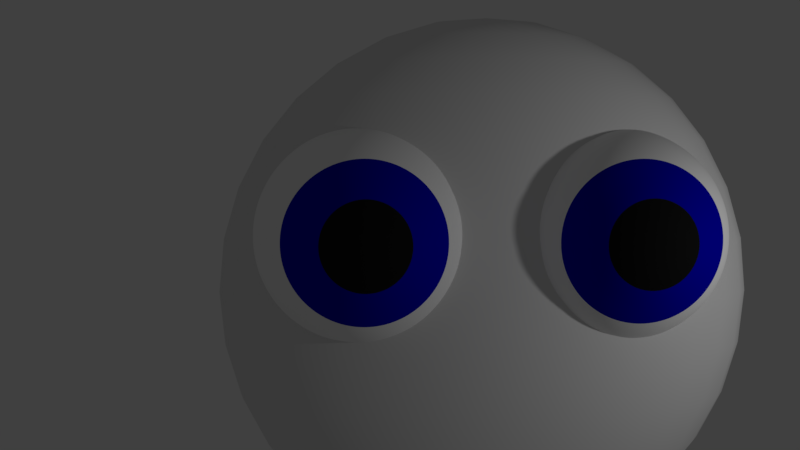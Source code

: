 # Source: eye.blend  (saved by Blender 2.79.0; exported with 4.5.12 LTS)
import bpy
from mathutils import Matrix  # noqa: F401  (used for matrix-valued properties, if any)

bpy.ops.wm.read_factory_settings(use_empty=True)
scene = bpy.context.scene
scene.name = 'Scene'

# ---- collections
col_collection_1 = bpy.data.collections.new('Collection 1'); scene.collection.children.link(col_collection_1)

# ---- materials (node trees are filled in below, after node groups)
mat_eye_ball = bpy.data.materials.new('eye_ball')
mat_eye_ball.alpha_threshold = 0.0
mat_eye_ball.use_transparent_shadow = False
mat_eye_ball.diffuse_color = (1.0, 1.0, 1.0, 1.0)
mat_eye_ball.roughness = 0.5
mat_eye_iris_blue = bpy.data.materials.new('eye_iris_blue')
mat_eye_iris_blue.alpha_threshold = 0.0
mat_eye_iris_blue.use_transparent_shadow = False
mat_eye_iris_blue.diffuse_color = (0.0, 2.09e-08, 0.5, 1.0)
mat_eye_iris_blue.roughness = 0.5
mat_eye_pupil = bpy.data.materials.new('eye_pupil')
mat_eye_pupil.alpha_threshold = 0.0
mat_eye_pupil.use_transparent_shadow = False
mat_eye_pupil.diffuse_color = (0.01, 0.01, 0.01, 1.0)
mat_eye_pupil.roughness = 0.5

# ---- material node trees

# ---- world
world_world = bpy.data.worlds.new('World'); scene.world = world_world
world_world.color = (0.05088, 0.05088, 0.05088)
world_world.use_sun_shadow = False
world_world.sun_shadow_jitter_overblur = 0.0
world_world.cycles.sampling_method = 'MANUAL'

# ---- cameras
cam_camera = bpy.data.cameras.new('Camera')
cam_camera.clip_end = 100.0
cam_camera.lens = 35.0
cam_camera.sensor_width = 32.0
cam_camera.sensor_height = 18.0
cam_camera.ortho_scale = 7.314
cam_camera.dof.focus_distance = 0.0
cam_camera.dof.aperture_fstop = 128.0

# ---- lights
light_lamp = bpy.data.lights.new('Lamp', 'POINT')
light_lamp.transmission_factor = 0.0
light_lamp.cutoff_distance = 30.0
light_lamp.energy = 100.0
light_lamp.shadow_buffer_clip_start = 1.001
light_lamp.shadow_soft_size = 0.1
light_lamp.shadow_maximum_resolution = 0.006
light_lamp.use_absolute_resolution = True

# ---- meshes
me_sphere_002 = bpy.data.meshes.new('Sphere.002')
me_sphere_002.from_pydata([(0.0, -3.258e-07, -1.0), (0.03806, 0.1913, 0.9808), (0.07466, 0.3753, 0.9239), (0.1084, 0.5449, 0.8315), (0.1379, 0.6935, 0.7071), (0.1622, 0.8155, 0.5556), (0.1802, 0.9061, 0.3827), (0.1913, 0.9619, 0.1951), (0.1951, 0.9808, 7.55e-08), (0.1913, 0.9619, -0.1951), (0.1802, 0.9061, -0.3827), (0.1622, 0.8155, -0.5556), (0.1379, 0.6935, -0.7071), (0.1084, 0.5449, -0.8315), (0.07466, 0.3753, -0.9239), (0.03806, 0.1913, -0.9808), (0.07466, 0.1802, 0.9808), (0.1464, 0.3536, 0.9239), (0.2126, 0.5133, 0.8315), (0.2706, 0.6533, 0.7071), (0.3182, 0.7682, 0.5556), (0.3536, 0.8536, 0.3827), (0.3753, 0.9061, 0.1951), (0.3827, 0.9239, 7.55e-08), (0.3753, 0.9061, -0.1951), (0.3536, 0.8536, -0.3827), (0.3182, 0.7682, -0.5556), (0.2706, 0.6533, -0.7071), (0.2126, 0.5133, -0.8315), (0.1464, 0.3536, -0.9239), (0.07466, 0.1802, -0.9808), (0.1084, 0.1622, 0.9808), (0.2126, 0.3182, 0.9239), (0.3087, 0.4619, 0.8315), (0.3928, 0.5879, 0.7071), (0.4619, 0.6913, 0.5556), (0.5133, 0.7682, 0.3827), (0.5449, 0.8155, 0.1951), (0.5556, 0.8315, 7.55e-08), (0.5449, 0.8155, -0.1951), (0.5133, 0.7682, -0.3827), (0.4619, 0.6913, -0.5556), (0.3928, 0.5879, -0.7071), (0.3087, 0.4619, -0.8315), (0.2126, 0.3182, -0.9239), (0.1084, 0.1622, -0.9808), (0.1379, 0.1379, 0.9808), (0.2706, 0.2706, 0.9239), (0.3928, 0.3928, 0.8315), (0.5, 0.5, 0.7071), (0.5879, 0.5879, 0.5556), (0.6533, 0.6533, 0.3827), (0.6935, 0.6935, 0.1951), (0.7071, 0.7071, 7.55e-08), (0.6935, 0.6935, -0.1951), (0.6533, 0.6533, -0.3827), (0.5879, 0.5879, -0.5556), (0.5, 0.5, -0.7071), (0.3928, 0.3928, -0.8315), (0.2706, 0.2706, -0.9239), (0.1379, 0.1379, -0.9808), (0.1622, 0.1084, 0.9808), (0.3182, 0.2126, 0.9239), (0.4619, 0.3087, 0.8315), (0.5879, 0.3928, 0.7071), (0.6913, 0.4619, 0.5556), (0.7682, 0.5133, 0.3827), (0.8155, 0.5449, 0.1951), (0.8315, 0.5556, 7.55e-08), (0.8155, 0.5449, -0.1951), (0.7682, 0.5133, -0.3827), (0.6913, 0.4619, -0.5556), (0.5879, 0.3928, -0.7071), (0.4619, 0.3087, -0.8315), (0.3182, 0.2126, -0.9239), (0.1622, 0.1084, -0.9808), (0.1802, 0.07466, 0.9808), (0.3536, 0.1464, 0.9239), (0.5133, 0.2126, 0.8315), (0.6533, 0.2706, 0.7071), (0.7682, 0.3182, 0.5556), (0.8536, 0.3536, 0.3827), (0.9061, 0.3753, 0.1951), (0.9239, 0.3827, 7.55e-08), (0.9061, 0.3753, -0.1951), (0.8536, 0.3536, -0.3827), (0.7682, 0.3182, -0.5556), (0.6533, 0.2706, -0.7071), (0.5133, 0.2126, -0.8315), (0.3536, 0.1464, -0.9239), (0.1802, 0.07466, -0.9808), (0.1913, 0.03806, 0.9808), (0.3753, 0.07466, 0.9239), (0.5449, 0.1084, 0.8315), (0.6935, 0.1379, 0.7071), (0.8155, 0.1622, 0.5556), (0.9061, 0.1802, 0.3827), (0.9619, 0.1913, 0.1951), (0.9808, 0.1951, 7.55e-08), (0.9619, 0.1913, -0.1951), (0.9061, 0.1802, -0.3827), (0.8155, 0.1622, -0.5556), (0.6935, 0.1379, -0.7071), (0.5449, 0.1084, -0.8315), (0.3753, 0.07466, -0.9239), (0.1913, 0.03806, -0.9808), (0.1951, -3.266e-07, 0.9808), (0.3827, -3.192e-07, 0.9239), (0.5556, -3.117e-07, 0.8315), (0.7071, -3.192e-07, 0.7071), (0.8315, -3.341e-07, 0.5556), (0.9239, -2.745e-07, 0.3827), (0.9808, -3.937e-07, 0.1951), (1.0, -3.788e-07, 7.55e-08), (0.9808, -3.937e-07, -0.1951), (0.9239, -2.298e-07, -0.3827), (0.8315, -3.341e-07, -0.5556), (0.7071, -3.192e-07, -0.7071), (0.5556, -3.415e-07, -0.8315), (0.3827, -3.043e-07, -0.9239), (0.1951, -3.08e-07, -0.9808), (0.1913, -0.03806, 0.9808), (0.3753, -0.07466, 0.9239), (0.5449, -0.1084, 0.8315), (0.6935, -0.138, 0.7071), (0.8155, -0.1622, 0.5556), (0.9061, -0.1802, 0.3827), (0.9619, -0.1913, 0.1951), (0.9808, -0.1951, 7.55e-08), (0.9619, -0.1913, -0.1951), (0.9061, -0.1802, -0.3827), (0.8155, -0.1622, -0.5556), (0.6935, -0.138, -0.7071), (0.5449, -0.1084, -0.8315), (0.3753, -0.07466, -0.9239), (0.1913, -0.03806, -0.9808), (0.1802, -0.07466, 0.9808), (0.3536, -0.1464, 0.9239), (0.5133, -0.2126, 0.8315), (0.6533, -0.2706, 0.7071), (0.7682, -0.3182, 0.5556), (0.8536, -0.3536, 0.3827), (0.9061, -0.3753, 0.1951), (0.9239, -0.3827, 7.55e-08), (0.9061, -0.3753, -0.1951), (0.8536, -0.3536, -0.3827), (0.7682, -0.3182, -0.5556), (0.6533, -0.2706, -0.7071), (0.5133, -0.2126, -0.8315), (0.3536, -0.1464, -0.9239), (0.1802, -0.07466, -0.9808), (0.1622, -0.1084, 0.9808), (0.3182, -0.2126, 0.9239), (0.4619, -0.3087, 0.8315), (0.5879, -0.3928, 0.7071), (0.6913, -0.4619, 0.5556), (0.7682, -0.5133, 0.3827), (0.8155, -0.5449, 0.1951), (0.8315, -0.5556, 7.55e-08), (0.8155, -0.5449, -0.1951), (0.7682, -0.5133, -0.3827), (0.6913, -0.4619, -0.5556), (0.5879, -0.3928, -0.7071), (0.4619, -0.3087, -0.8315), (0.3182, -0.2126, -0.9239), (0.1622, -0.1084, -0.9808), (0.1379, -0.138, 0.9808), (0.2706, -0.2706, 0.9239), (0.3928, -0.3928, 0.8315), (0.5, -0.5, 0.7071), (0.5879, -0.5879, 0.5556), (0.6533, -0.6533, 0.3827), (0.6935, -0.6935, 0.1951), (0.7071, -0.7071, 7.55e-08), (0.6935, -0.6935, -0.1951), (0.6533, -0.6533, -0.3827), (0.5879, -0.5879, -0.5556), (0.5, -0.5, -0.7071), (0.3928, -0.3928, -0.8315), (0.2706, -0.2706, -0.9239), (0.1379, -0.138, -0.9808), (0.1084, -0.1622, 0.9808), (0.2126, -0.3182, 0.9239), (0.3087, -0.4619, 0.8315), (0.3928, -0.5879, 0.7071), (0.4619, -0.6913, 0.5556), (0.5133, -0.7682, 0.3827), (0.5449, -0.8155, 0.1951), (0.5556, -0.8315, 7.55e-08), (0.5449, -0.8155, -0.1951), (0.5133, -0.7682, -0.3827), (0.4619, -0.6913, -0.5556), (0.3928, -0.5879, -0.7071), (0.3087, -0.4619, -0.8315), (0.2126, -0.3182, -0.9239), (0.1084, -0.1622, -0.9808), (0.07466, -0.1802, 0.9808), (0.1464, -0.3536, 0.9239), (0.2126, -0.5133, 0.8315), (0.2706, -0.6533, 0.7071), (0.3182, -0.7682, 0.5556), (0.3536, -0.8536, 0.3827), (0.3753, -0.9061, 0.1951), (0.3827, -0.9239, 7.55e-08), (0.3753, -0.9061, -0.1951), (0.3536, -0.8536, -0.3827), (0.3182, -0.7682, -0.5556), (0.2706, -0.6533, -0.7071), (0.2126, -0.5133, -0.8315), (0.1464, -0.3536, -0.9239), (0.07466, -0.1802, -0.9808), (0.03806, -0.1913, 0.9808), (0.07466, -0.3753, 0.9239), (0.1084, -0.5449, 0.8315), (0.1379, -0.6935, 0.7071), (0.1622, -0.8155, 0.5556), (0.1802, -0.9061, 0.3827), (0.1913, -0.9619, 0.1951), (0.1951, -0.9808, 7.55e-08), (0.1913, -0.9619, -0.1951), (0.1802, -0.9061, -0.3827), (0.1622, -0.8155, -0.5556), (0.1379, -0.6935, -0.7071), (0.1084, -0.5449, -0.8315), (0.07466, -0.3753, -0.9239), (0.03806, -0.1913, -0.9808), (-7.212e-09, -0.1951, 0.9808), (4.122e-08, -0.3827, 0.9239), (2.632e-08, -0.5556, 0.8315), (-2.584e-08, -0.7071, 0.7071), (-8.544e-08, -0.8315, 0.5556), (6.357e-08, -0.9239, 0.3827), (-8.544e-08, -0.9808, 0.1951), (-1.003e-07, -1.0, 7.55e-08), (-8.544e-08, -0.9808, -0.1951), (6.357e-08, -0.9239, -0.3827), (-8.544e-08, -0.8315, -0.5556), (-2.584e-08, -0.7071, -0.7071), (-1.094e-08, -0.5556, -0.8315), (3.964e-09, -0.3827, -0.9239), (3.964e-09, -0.1951, -0.9808), (-0.03806, -0.1913, 0.9808), (-0.07466, -0.3753, 0.9239), (-0.1084, -0.5449, 0.8315), (-0.1379, -0.6935, 0.7071), (-0.1622, -0.8155, 0.5556), (-0.1802, -0.9061, 0.3827), (-0.1913, -0.9619, 0.1951), (-0.1951, -0.9808, 7.55e-08), (-0.1913, -0.9619, -0.1951), (-0.1802, -0.9061, -0.3827), (-0.1622, -0.8155, -0.5556), (-0.1379, -0.6935, -0.7071), (-0.1084, -0.5449, -0.8315), (-0.07466, -0.3753, -0.9239), (-0.03806, -0.1913, -0.9808), (-1.247e-07, -6.269e-07, 1.0), (-0.07466, -0.1802, 0.9808), (-0.1464, -0.3536, 0.9239), (-0.2126, -0.5133, 0.8315), (-0.2706, -0.6533, 0.7071), (-0.3182, -0.7682, 0.5556), (-0.3536, -0.8536, 0.3827), (-0.3753, -0.9061, 0.1951), (-0.3827, -0.9239, 7.55e-08), (-0.3753, -0.9061, -0.1951), (-0.3536, -0.8536, -0.3827), (-0.3182, -0.7682, -0.5556), (-0.2706, -0.6533, -0.7071), (-0.2126, -0.5133, -0.8315), (-0.1464, -0.3536, -0.9239), (-0.07466, -0.1802, -0.9808), (-0.1084, -0.1622, 0.9808), (-0.2126, -0.3182, 0.9239), (-0.3087, -0.4619, 0.8315), (-0.3928, -0.5879, 0.7071), (-0.4619, -0.6913, 0.5556), (-0.5133, -0.7682, 0.3827), (-0.5449, -0.8155, 0.1951), (-0.5556, -0.8315, 7.55e-08), (-0.5449, -0.8155, -0.1951), (-0.5133, -0.7682, -0.3827), (-0.4619, -0.6913, -0.5556), (-0.3928, -0.5879, -0.7071), (-0.3087, -0.4619, -0.8315), (-0.2126, -0.3182, -0.9239), (-0.1084, -0.1622, -0.9808), (-0.1379, -0.138, 0.9808), (-0.2706, -0.2706, 0.9239), (-0.3928, -0.3928, 0.8315), (-0.5, -0.5, 0.7071), (-0.5879, -0.5879, 0.5556), (-0.6533, -0.6533, 0.3827), (-0.6935, -0.6935, 0.1951), (-0.7071, -0.7071, 7.55e-08), (-0.6935, -0.6935, -0.1951), (-0.6533, -0.6533, -0.3827), (-0.5879, -0.5879, -0.5556), (-0.5, -0.5, -0.7071), (-0.3928, -0.3928, -0.8315), (-0.2706, -0.2706, -0.9239), (-0.1379, -0.1379, -0.9808), (-0.1622, -0.1084, 0.9808), (-0.3182, -0.2126, 0.9239), (-0.4619, -0.3087, 0.8315), (-0.5879, -0.3928, 0.7071), (-0.6913, -0.4619, 0.5556), (-0.7682, -0.5133, 0.3827), (-0.8155, -0.5449, 0.1951), (-0.8315, -0.5556, 7.55e-08), (-0.8155, -0.5449, -0.1951), (-0.7682, -0.5133, -0.3827), (-0.6913, -0.4619, -0.5556), (-0.5879, -0.3928, -0.7071), (-0.4619, -0.3087, -0.8315), (-0.3182, -0.2126, -0.9239), (-0.1622, -0.1084, -0.9808), (-0.1802, -0.07466, 0.9808), (-0.3536, -0.1464, 0.9239), (-0.5133, -0.2126, 0.8315), (-0.6533, -0.2706, 0.7071), (-0.7682, -0.3182, 0.5556), (-0.8536, -0.3536, 0.3827), (-0.9061, -0.3753, 0.1951), (-0.9239, -0.3827, 7.55e-08), (-0.9061, -0.3753, -0.1951), (-0.8536, -0.3536, -0.3827), (-0.7682, -0.3182, -0.5556), (-0.6533, -0.2706, -0.7071), (-0.5133, -0.2126, -0.8315), (-0.3536, -0.1464, -0.9239), (-0.1802, -0.07466, -0.9808), (-0.1913, -0.03806, 0.9808), (-0.3753, -0.07466, 0.9239), (-0.5449, -0.1084, 0.8315), (-0.6935, -0.1379, 0.7071), (-0.8155, -0.1622, 0.5556), (-0.9061, -0.1802, 0.3827), (-0.9619, -0.1913, 0.1951), (-0.9808, -0.1951, 7.55e-08), (-0.9619, -0.1913, -0.1951), (-0.9061, -0.1802, -0.3827), (-0.8155, -0.1622, -0.5556), (-0.6935, -0.1379, -0.7071), (-0.5449, -0.1084, -0.8315), (-0.3753, -0.07466, -0.9239), (-0.1913, -0.03806, -0.9808), (-0.1951, -3.117e-07, 0.9808), (-0.3827, -2.819e-07, 0.9239), (-0.5556, -2.819e-07, 0.8315), (-0.7071, -1.851e-07, 0.7071), (-0.8315, -1.404e-07, 0.5556), (-0.9239, -3.192e-07, 0.3827), (-0.9808, -9.567e-08, 0.1951), (-1.0, -1.404e-07, 7.55e-08), (-0.9808, -9.567e-08, -0.1951), (-0.9239, -3.192e-07, -0.3827), (-0.8315, -1.404e-07, -0.5556), (-0.7071, -1.851e-07, -0.7071), (-0.5556, -2.596e-07, -0.8315), (-0.3827, -2.521e-07, -0.9239), (-0.1951, -3.155e-07, -0.9808), (-0.1913, 0.03806, 0.9808), (-0.3753, 0.07466, 0.9239), (-0.5449, 0.1084, 0.8315), (-0.6935, 0.1379, 0.7071), (-0.8155, 0.1622, 0.5556), (-0.9061, 0.1802, 0.3827), (-0.9619, 0.1913, 0.1951), (-0.9808, 0.1951, 7.55e-08), (-0.9619, 0.1913, -0.1951), (-0.9061, 0.1802, -0.3827), (-0.8155, 0.1622, -0.5556), (-0.6935, 0.1379, -0.7071), (-0.5449, 0.1084, -0.8315), (-0.3753, 0.07466, -0.9239), (-0.1913, 0.03806, -0.9808), (-0.1802, 0.07466, 0.9808), (-0.3536, 0.1464, 0.9239), (-0.5133, 0.2126, 0.8315), (-0.6533, 0.2706, 0.7071), (-0.7682, 0.3182, 0.5556), (-0.8536, 0.3536, 0.3827), (-0.9061, 0.3753, 0.1951), (-0.9239, 0.3827, 7.55e-08), (-0.9061, 0.3753, -0.1951), (-0.8536, 0.3536, -0.3827), (-0.7682, 0.3182, -0.5556), (-0.6533, 0.2706, -0.7071), (-0.5133, 0.2126, -0.8315), (-0.3536, 0.1464, -0.9239), (-0.1802, 0.07466, -0.9808), (-0.1622, 0.1084, 0.9808), (-0.3182, 0.2126, 0.9239), (-0.4619, 0.3087, 0.8315), (-0.5879, 0.3928, 0.7071), (-0.6913, 0.4619, 0.5556), (-0.7682, 0.5133, 0.3827), (-0.8155, 0.5449, 0.1951), (-0.8315, 0.5556, 7.55e-08), (-0.8155, 0.5449, -0.1951), (-0.7682, 0.5133, -0.3827), (-0.6913, 0.4619, -0.5556), (-0.5879, 0.3928, -0.7071), (-0.4619, 0.3087, -0.8315), (-0.3182, 0.2126, -0.9239), (-0.1622, 0.1084, -0.9808), (-0.1379, 0.1379, 0.9808), (-0.2706, 0.2706, 0.9239), (-0.3928, 0.3928, 0.8315), (-0.5, 0.5, 0.7071), (-0.5879, 0.5879, 0.5556), (-0.6533, 0.6533, 0.3827), (-0.6935, 0.6935, 0.1951), (-0.7071, 0.7071, 7.55e-08), (-0.6935, 0.6935, -0.1951), (-0.6533, 0.6533, -0.3827), (-0.5879, 0.5879, -0.5556), (-0.5, 0.5, -0.7071), (-0.3928, 0.3928, -0.8315), (-0.2706, 0.2706, -0.9239), (-0.1379, 0.1379, -0.9808), (-0.1084, 0.1622, 0.9808), (-0.2126, 0.3182, 0.9239), (-0.3087, 0.4619, 0.8315), (-0.3928, 0.5879, 0.7071), (-0.4619, 0.6913, 0.5556), (-0.5133, 0.7682, 0.3827), (-0.5449, 0.8155, 0.1951), (-0.5556, 0.8315, 7.55e-08), (-0.5449, 0.8155, -0.1951), (-0.5133, 0.7682, -0.3827), (-0.4619, 0.6913, -0.5556), (-0.3928, 0.5879, -0.7071), (-0.3087, 0.4619, -0.8315), (-0.2126, 0.3182, -0.9239), (-0.1084, 0.1622, -0.9808), (-0.07466, 0.1802, 0.9808), (-0.1464, 0.3536, 0.9239), (-0.2126, 0.5133, 0.8315), (-0.2706, 0.6533, 0.7071), (-0.3182, 0.7682, 0.5556), (-0.3536, 0.8536, 0.3827), (-0.3753, 0.9061, 0.1951), (-0.3827, 0.9239, 7.55e-08), (-0.3753, 0.9061, -0.1951), (-0.3536, 0.8536, -0.3827), (-0.3182, 0.7682, -0.5556), (-0.2706, 0.6533, -0.7071), (-0.2126, 0.5133, -0.8315), (-0.1464, 0.3536, -0.9239), (-0.07466, 0.1802, -0.9808), (-0.03806, 0.1913, 0.9808), (-0.07466, 0.3753, 0.9239), (-0.1084, 0.5449, 0.8315), (-0.1379, 0.6935, 0.7071), (-0.1622, 0.8155, 0.5556), (-0.1802, 0.9061, 0.3827), (-0.1913, 0.9619, 0.1951), (-0.1951, 0.9808, 7.55e-08), (-0.1913, 0.9619, -0.1951), (-0.1802, 0.9061, -0.3827), (-0.1622, 0.8155, -0.5556), (-0.1379, 0.6935, -0.7071), (-0.1084, 0.5449, -0.8315), (-0.07466, 0.3753, -0.9239), (-0.03806, 0.1913, -0.9808), (3.749e-08, 0.1951, 0.9808), (7.847e-08, 0.3827, 0.9239), (1.083e-07, 0.5556, 0.8315), (1.53e-07, 0.7071, 0.7071), (2.722e-07, 0.8315, 0.5556), (6.357e-08, 0.9239, 0.3827), (2.573e-07, 0.9808, 0.1951), (2.722e-07, 1.0, 7.55e-08), (2.573e-07, 0.9808, -0.1951), (6.357e-08, 0.9239, -0.3827), (2.722e-07, 0.8315, -0.5556), (1.53e-07, 0.7071, -0.7071), (1.232e-07, 0.5556, -0.8315), (7.847e-08, 0.3827, -0.9239), (1.514e-08, 0.1951, -0.9808)], [], [(468, 467, 1, 2), (476, 475, 9, 10), (469, 468, 2, 3), (477, 476, 10, 11), (470, 469, 3, 4), (478, 477, 11, 12), (471, 470, 4, 5), (479, 478, 12, 13), (472, 471, 5, 6), (480, 479, 13, 14), (473, 472, 6, 7), (481, 480, 14, 15), (474, 473, 7, 8), (467, 256, 1), (0, 481, 15), (475, 474, 8, 9), (1, 256, 16), (0, 15, 30), (9, 8, 23, 24), (2, 1, 16, 17), (10, 9, 24, 25), (3, 2, 17, 18), (11, 10, 25, 26), (4, 3, 18, 19), (12, 11, 26, 27), (5, 4, 19, 20), (13, 12, 27, 28), (6, 5, 20, 21), (14, 13, 28, 29), (7, 6, 21, 22), (15, 14, 29, 30), (8, 7, 22, 23), (20, 19, 34, 35), (28, 27, 42, 43), (21, 20, 35, 36), (29, 28, 43, 44), (22, 21, 36, 37), (30, 29, 44, 45), (23, 22, 37, 38), (16, 256, 31), (0, 30, 45), (24, 23, 38, 39), (17, 16, 31, 32), (25, 24, 39, 40), (18, 17, 32, 33), (26, 25, 40, 41), (19, 18, 33, 34), (27, 26, 41, 42), (39, 38, 53, 54), (32, 31, 46, 47), (40, 39, 54, 55), (33, 32, 47, 48), (41, 40, 55, 56), (34, 33, 48, 49), (42, 41, 56, 57), (35, 34, 49, 50), (43, 42, 57, 58), (36, 35, 50, 51), (44, 43, 58, 59), (37, 36, 51, 52), (45, 44, 59, 60), (38, 37, 52, 53), (31, 256, 46), (0, 45, 60), (58, 57, 72, 73), (51, 50, 65, 66), (59, 58, 73, 74), (52, 51, 66, 67), (60, 59, 74, 75), (53, 52, 67, 68), (46, 256, 61), (0, 60, 75), (54, 53, 68, 69), (47, 46, 61, 62), (55, 54, 69, 70), (48, 47, 62, 63), (56, 55, 70, 71), (49, 48, 63, 64), (57, 56, 71, 72), (50, 49, 64, 65), (62, 61, 76, 77), (70, 69, 84, 85), (63, 62, 77, 78), (71, 70, 85, 86), (64, 63, 78, 79), (72, 71, 86, 87), (65, 64, 79, 80), (73, 72, 87, 88), (66, 65, 80, 81), (74, 73, 88, 89), (67, 66, 81, 82), (75, 74, 89, 90), (68, 67, 82, 83), (61, 256, 76), (0, 75, 90), (69, 68, 83, 84), (81, 80, 95, 96), (89, 88, 103, 104), (82, 81, 96, 97), (90, 89, 104, 105), (83, 82, 97, 98), (76, 256, 91), (0, 90, 105), (84, 83, 98, 99), (77, 76, 91, 92), (85, 84, 99, 100), (78, 77, 92, 93), (86, 85, 100, 101), (79, 78, 93, 94), (87, 86, 101, 102), (80, 79, 94, 95), (88, 87, 102, 103), (100, 99, 114, 115), (93, 92, 107, 108), (101, 100, 115, 116), (94, 93, 108, 109), (102, 101, 116, 117), (95, 94, 109, 110), (103, 102, 117, 118), (96, 95, 110, 111), (104, 103, 118, 119), (97, 96, 111, 112), (105, 104, 119, 120), (98, 97, 112, 113), (91, 256, 106), (0, 105, 120), (99, 98, 113, 114), (92, 91, 106, 107), (119, 118, 133, 134), (112, 111, 126, 127), (120, 119, 134, 135), (113, 112, 127, 128), (106, 256, 121), (0, 120, 135), (114, 113, 128, 129), (107, 106, 121, 122), (115, 114, 129, 130), (108, 107, 122, 123), (116, 115, 130, 131), (109, 108, 123, 124), (117, 116, 131, 132), (110, 109, 124, 125), (118, 117, 132, 133), (111, 110, 125, 126), (131, 130, 145, 146), (124, 123, 138, 139), (132, 131, 146, 147), (125, 124, 139, 140), (133, 132, 147, 148), (126, 125, 140, 141), (134, 133, 148, 149), (127, 126, 141, 142), (135, 134, 149, 150), (128, 127, 142, 143), (121, 256, 136), (0, 135, 150), (129, 128, 143, 144), (122, 121, 136, 137), (130, 129, 144, 145), (123, 122, 137, 138), (150, 149, 164, 165), (143, 142, 157, 158), (136, 256, 151), (0, 150, 165), (144, 143, 158, 159), (137, 136, 151, 152), (145, 144, 159, 160), (138, 137, 152, 153), (146, 145, 160, 161), (139, 138, 153, 154), (147, 146, 161, 162), (140, 139, 154, 155), (148, 147, 162, 163), (141, 140, 155, 156), (149, 148, 163, 164), (142, 141, 156, 157), (154, 153, 168, 169), (162, 161, 176, 177), (155, 154, 169, 170), (163, 162, 177, 178), (156, 155, 170, 171), (164, 163, 178, 179), (157, 156, 171, 172), (165, 164, 179, 180), (158, 157, 172, 173), (151, 256, 166), (0, 165, 180), (159, 158, 173, 174), (152, 151, 166, 167), (160, 159, 174, 175), (153, 152, 167, 168), (161, 160, 175, 176), (173, 172, 187, 188), (166, 256, 181), (0, 180, 195), (174, 173, 188, 189), (167, 166, 181, 182), (175, 174, 189, 190), (168, 167, 182, 183), (176, 175, 190, 191), (169, 168, 183, 184), (177, 176, 191, 192), (170, 169, 184, 185), (178, 177, 192, 193), (171, 170, 185, 186), (179, 178, 193, 194), (172, 171, 186, 187), (180, 179, 194, 195), (192, 191, 206, 207), (185, 184, 199, 200), (193, 192, 207, 208), (186, 185, 200, 201), (194, 193, 208, 209), (187, 186, 201, 202), (195, 194, 209, 210), (188, 187, 202, 203), (181, 256, 196), (0, 195, 210), (189, 188, 203, 204), (182, 181, 196, 197), (190, 189, 204, 205), (183, 182, 197, 198), (191, 190, 205, 206), (184, 183, 198, 199), (196, 256, 211), (0, 210, 225), (204, 203, 218, 219), (197, 196, 211, 212), (205, 204, 219, 220), (198, 197, 212, 213), (206, 205, 220, 221), (199, 198, 213, 214), (207, 206, 221, 222), (200, 199, 214, 215), (208, 207, 222, 223), (201, 200, 215, 216), (209, 208, 223, 224), (202, 201, 216, 217), (210, 209, 224, 225), (203, 202, 217, 218), (215, 214, 229, 230), (223, 222, 237, 238), (216, 215, 230, 231), (224, 223, 238, 239), (217, 216, 231, 232), (225, 224, 239, 240), (218, 217, 232, 233), (211, 256, 226), (0, 225, 240), (219, 218, 233, 234), (212, 211, 226, 227), (220, 219, 234, 235), (213, 212, 227, 228), (221, 220, 235, 236), (214, 213, 228, 229), (222, 221, 236, 237), (234, 233, 248, 249), (227, 226, 241, 242), (235, 234, 249, 250), (228, 227, 242, 243), (236, 235, 250, 251), (229, 228, 243, 244), (237, 236, 251, 252), (230, 229, 244, 245), (238, 237, 252, 253), (231, 230, 245, 246), (239, 238, 253, 254), (232, 231, 246, 247), (240, 239, 254, 255), (233, 232, 247, 248), (226, 256, 241), (0, 240, 255), (253, 252, 268, 269), (246, 245, 261, 262), (254, 253, 269, 270), (247, 246, 262, 263), (255, 254, 270, 271), (248, 247, 263, 264), (241, 256, 257), (0, 255, 271), (249, 248, 264, 265), (242, 241, 257, 258), (250, 249, 265, 266), (243, 242, 258, 259), (251, 250, 266, 267), (244, 243, 259, 260), (252, 251, 267, 268), (245, 244, 260, 261), (266, 265, 280, 281), (259, 258, 273, 274), (267, 266, 281, 282), (260, 259, 274, 275), (268, 267, 282, 283), (261, 260, 275, 276), (269, 268, 283, 284), (262, 261, 276, 277), (270, 269, 284, 285), (263, 262, 277, 278), (271, 270, 285, 286), (264, 263, 278, 279), (257, 256, 272), (0, 271, 286), (265, 264, 279, 280), (258, 257, 272, 273), (285, 284, 299, 300), (278, 277, 292, 293), (286, 285, 300, 301), (279, 278, 293, 294), (272, 256, 287), (0, 286, 301), (280, 279, 294, 295), (273, 272, 287, 288), (281, 280, 295, 296), (274, 273, 288, 289), (282, 281, 296, 297), (275, 274, 289, 290), (283, 282, 297, 298), (276, 275, 290, 291), (284, 283, 298, 299), (277, 276, 291, 292), (289, 288, 303, 304), (297, 296, 311, 312), (290, 289, 304, 305), (298, 297, 312, 313), (291, 290, 305, 306), (299, 298, 313, 314), (292, 291, 306, 307), (300, 299, 314, 315), (293, 292, 307, 308), (301, 300, 315, 316), (294, 293, 308, 309), (287, 256, 302), (0, 301, 316), (295, 294, 309, 310), (288, 287, 302, 303), (296, 295, 310, 311), (308, 307, 322, 323), (316, 315, 330, 331), (309, 308, 323, 324), (302, 256, 317), (0, 316, 331), (310, 309, 324, 325), (303, 302, 317, 318), (311, 310, 325, 326), (304, 303, 318, 319), (312, 311, 326, 327), (305, 304, 319, 320), (313, 312, 327, 328), (306, 305, 320, 321), (314, 313, 328, 329), (307, 306, 321, 322), (315, 314, 329, 330), (327, 326, 341, 342), (320, 319, 334, 335), (328, 327, 342, 343), (321, 320, 335, 336), (329, 328, 343, 344), (322, 321, 336, 337), (330, 329, 344, 345), (323, 322, 337, 338), (331, 330, 345, 346), (324, 323, 338, 339), (317, 256, 332), (0, 331, 346), (325, 324, 339, 340), (318, 317, 332, 333), (326, 325, 340, 341), (319, 318, 333, 334), (346, 345, 360, 361), (339, 338, 353, 354), (332, 256, 347), (0, 346, 361), (340, 339, 354, 355), (333, 332, 347, 348), (341, 340, 355, 356), (334, 333, 348, 349), (342, 341, 356, 357), (335, 334, 349, 350), (343, 342, 357, 358), (336, 335, 350, 351), (344, 343, 358, 359), (337, 336, 351, 352), (345, 344, 359, 360), (338, 337, 352, 353), (350, 349, 364, 365), (358, 357, 372, 373), (351, 350, 365, 366), (359, 358, 373, 374), (352, 351, 366, 367), (360, 359, 374, 375), (353, 352, 367, 368), (361, 360, 375, 376), (354, 353, 368, 369), (347, 256, 362), (0, 361, 376), (355, 354, 369, 370), (348, 347, 362, 363), (356, 355, 370, 371), (349, 348, 363, 364), (357, 356, 371, 372), (369, 368, 383, 384), (362, 256, 377), (0, 376, 391), (370, 369, 384, 385), (363, 362, 377, 378), (371, 370, 385, 386), (364, 363, 378, 379), (372, 371, 386, 387), (365, 364, 379, 380), (373, 372, 387, 388), (366, 365, 380, 381), (374, 373, 388, 389), (367, 366, 381, 382), (375, 374, 389, 390), (368, 367, 382, 383), (376, 375, 390, 391), (388, 387, 402, 403), (381, 380, 395, 396), (389, 388, 403, 404), (382, 381, 396, 397), (390, 389, 404, 405), (383, 382, 397, 398), (391, 390, 405, 406), (384, 383, 398, 399), (377, 256, 392), (0, 391, 406), (385, 384, 399, 400), (378, 377, 392, 393), (386, 385, 400, 401), (379, 378, 393, 394), (387, 386, 401, 402), (380, 379, 394, 395), (0, 406, 421), (400, 399, 414, 415), (393, 392, 407, 408), (401, 400, 415, 416), (394, 393, 408, 409), (402, 401, 416, 417), (395, 394, 409, 410), (403, 402, 417, 418), (396, 395, 410, 411), (404, 403, 418, 419), (397, 396, 411, 412), (405, 404, 419, 420), (398, 397, 412, 413), (406, 405, 420, 421), (399, 398, 413, 414), (392, 256, 407), (419, 418, 433, 434), (412, 411, 426, 427), (420, 419, 434, 435), (413, 412, 427, 428), (421, 420, 435, 436), (414, 413, 428, 429), (407, 256, 422), (0, 421, 436), (415, 414, 429, 430), (408, 407, 422, 423), (416, 415, 430, 431), (409, 408, 423, 424), (417, 416, 431, 432), (410, 409, 424, 425), (418, 417, 432, 433), (411, 410, 425, 426), (423, 422, 437, 438), (431, 430, 445, 446), (424, 423, 438, 439), (432, 431, 446, 447), (425, 424, 439, 440), (433, 432, 447, 448), (426, 425, 440, 441), (434, 433, 448, 449), (427, 426, 441, 442), (435, 434, 449, 450), (428, 427, 442, 443), (436, 435, 450, 451), (429, 428, 443, 444), (422, 256, 437), (0, 436, 451), (430, 429, 444, 445), (442, 441, 456, 457), (450, 449, 464, 465), (443, 442, 457, 458), (451, 450, 465, 466), (444, 443, 458, 459), (437, 256, 452), (0, 451, 466), (445, 444, 459, 460), (438, 437, 452, 453), (446, 445, 460, 461), (439, 438, 453, 454), (447, 446, 461, 462), (440, 439, 454, 455), (448, 447, 462, 463), (441, 440, 455, 456), (449, 448, 463, 464), (461, 460, 475, 476), (454, 453, 468, 469), (462, 461, 476, 477), (455, 454, 469, 470), (463, 462, 477, 478), (456, 455, 470, 471), (464, 463, 478, 479), (457, 456, 471, 472), (465, 464, 479, 480), (458, 457, 472, 473), (466, 465, 480, 481), (459, 458, 473, 474), (452, 256, 467), (0, 466, 481), (460, 459, 474, 475), (453, 452, 467, 468)])
me_sphere_002.polygons.foreach_set('use_smooth', [True] * 512)
me_sphere_002.use_remesh_preserve_volume = False
me_sphere_002.use_remesh_preserve_attributes = False
me_sphere_002.use_mirror_vertex_groups = False
me_sphere_002.update()
me_sphere_001 = bpy.data.meshes.new('Sphere.001')
me_sphere_001.from_pydata([(1.177e-07, -1.1, -2.821e-07), (-0.03806, 1.052, 0.1913), (-0.07466, 0.9951, 0.3753), (-0.1084, 0.9027, 0.5449), (-0.1379, 0.7783, 0.6935), (-0.1622, 0.6268, 0.8155), (-0.1802, 0.4539, 0.9061), (-0.1913, 0.2663, 0.9619), (-0.1951, 0.07064, 0.9808), (-0.1913, -0.1322, 0.9619), (-0.1802, -0.3365, 0.9061), (-0.1622, -0.534, 0.8155), (-0.1379, -0.7063, 0.6935), (-0.1084, -0.843, 0.5449), (-0.07466, -0.9839, 0.3753), (-0.03806, -1.073, 0.1913), (-0.07466, 1.052, 0.1802), (-0.1464, 0.9951, 0.3536), (-0.2126, 0.9027, 0.5133), (-0.2706, 0.7783, 0.6533), (-0.3182, 0.6268, 0.7682), (-0.3536, 0.4539, 0.8536), (-0.3753, 0.2663, 0.9061), (-0.3827, 0.07064, 0.9239), (-0.3753, -0.1322, 0.9061), (-0.3536, -0.3365, 0.8536), (-0.3182, -0.534, 0.7682), (-0.2706, -0.7063, 0.6533), (-0.2126, -0.843, 0.5133), (-0.1464, -0.9839, 0.3536), (-0.07466, -1.073, 0.1802), (-0.1084, 1.052, 0.1622), (-0.2126, 0.9951, 0.3182), (-0.3087, 0.9027, 0.4619), (-0.3928, 0.7783, 0.5879), (-0.4619, 0.6268, 0.6913), (-0.5133, 0.4539, 0.7682), (-0.5449, 0.2663, 0.8155), (-0.5556, 0.07064, 0.8315), (-0.5449, -0.1322, 0.8155), (-0.5133, -0.3365, 0.7682), (-0.4619, -0.534, 0.6913), (-0.3928, -0.7063, 0.5879), (-0.3087, -0.843, 0.4619), (-0.2126, -0.9839, 0.3182), (-0.1084, -1.073, 0.1622), (-0.1379, 1.052, 0.1379), (-0.2706, 0.9951, 0.2706), (-0.3928, 0.9027, 0.3928), (-0.5, 0.7783, 0.5), (-0.5879, 0.6268, 0.5879), (-0.6533, 0.4539, 0.6533), (-0.6935, 0.2663, 0.6935), (-0.7071, 0.07064, 0.7071), (-0.6935, -0.1322, 0.6935), (-0.6533, -0.3365, 0.6533), (-0.5879, -0.534, 0.5879), (-0.5, -0.7063, 0.5), (-0.3928, -0.843, 0.3928), (-0.2706, -0.9839, 0.2706), (-0.1379, -1.073, 0.1379), (-0.1622, 1.052, 0.1084), (-0.3182, 0.9951, 0.2126), (-0.4619, 0.9027, 0.3087), (-0.5879, 0.7783, 0.3928), (-0.6913, 0.6268, 0.4619), (-0.7682, 0.4539, 0.5133), (-0.8155, 0.2663, 0.5449), (-0.8315, 0.07064, 0.5556), (-0.8155, -0.1322, 0.5449), (-0.7682, -0.3365, 0.5133), (-0.6913, -0.534, 0.4619), (-0.5879, -0.7063, 0.3928), (-0.4619, -0.843, 0.3087), (-0.3182, -0.9839, 0.2126), (-0.1622, -1.073, 0.1084), (-0.1802, 1.052, 0.07466), (-0.3536, 0.9951, 0.1464), (-0.5133, 0.9027, 0.2126), (-0.6533, 0.7783, 0.2706), (-0.7682, 0.6268, 0.3182), (-0.8536, 0.4539, 0.3536), (-0.9061, 0.2663, 0.3753), (-0.9239, 0.07064, 0.3827), (-0.9061, -0.1322, 0.3753), (-0.8536, -0.3365, 0.3536), (-0.7682, -0.534, 0.3182), (-0.6533, -0.7063, 0.2706), (-0.5133, -0.843, 0.2126), (-0.3536, -0.9839, 0.1464), (-0.1802, -1.073, 0.07466), (-0.1913, 1.052, 0.03806), (-0.3753, 0.9951, 0.07466), (-0.5449, 0.9027, 0.1084), (-0.6935, 0.7783, 0.1379), (-0.8155, 0.6268, 0.1622), (-0.9061, 0.4539, 0.1802), (-0.9619, 0.2663, 0.1913), (-0.9808, 0.07064, 0.1951), (-0.9619, -0.1322, 0.1913), (-0.9061, -0.3365, 0.1802), (-0.8155, -0.534, 0.1622), (-0.6935, -0.7063, 0.1379), (-0.5449, -0.843, 0.1084), (-0.3753, -0.9839, 0.07466), (-0.1913, -1.073, 0.03806), (-0.1951, 1.052, -3.695e-07), (-0.3827, 0.9951, -3.596e-07), (-0.5556, 0.9027, -3.481e-07), (-0.7071, 0.7783, -3.501e-07), (-0.8315, 0.6268, -3.584e-07), (-0.9239, 0.4539, -2.912e-07), (-0.9808, 0.2663, -4.022e-07), (-1.0, 0.07064, -3.788e-07), (-0.9808, -0.1322, -3.852e-07), (-0.9239, -0.3365, -2.131e-07), (-0.8315, -0.534, -3.098e-07), (-0.7071, -0.7063, -2.883e-07), (-0.5556, -0.843, -3.052e-07), (-0.3827, -0.9839, -2.639e-07), (-0.1951, -1.073, -2.651e-07), (-0.1913, 1.052, -0.03806), (-0.3753, 0.9951, -0.07466), (-0.5449, 0.9027, -0.1084), (-0.6935, 0.7783, -0.138), (-0.8155, 0.6268, -0.1622), (-0.9061, 0.4539, -0.1802), (-0.9619, 0.2663, -0.1913), (-0.9808, 0.07064, -0.1951), (-0.9619, -0.1322, -0.1913), (-0.9061, -0.3365, -0.1802), (-0.8155, -0.534, -0.1622), (-0.6935, -0.7063, -0.138), (-0.5449, -0.843, -0.1084), (-0.3753, -0.9839, -0.07466), (-0.1913, -1.073, -0.03806), (-0.1802, 1.052, -0.07466), (-0.3536, 0.9951, -0.1464), (-0.5133, 0.9027, -0.2126), (-0.6533, 0.7783, -0.2706), (-0.7682, 0.6268, -0.3182), (-0.8536, 0.4539, -0.3536), (-0.9061, 0.2663, -0.3753), (-0.9239, 0.07064, -0.3827), (-0.9061, -0.1322, -0.3753), (-0.8536, -0.3365, -0.3536), (-0.7682, -0.534, -0.3182), (-0.6533, -0.7063, -0.2706), (-0.5133, -0.843, -0.2126), (-0.3536, -0.9839, -0.1464), (-0.1802, -1.073, -0.07466), (-0.1622, 1.052, -0.1084), (-0.3182, 0.9951, -0.2126), (-0.4619, 0.9027, -0.3087), (-0.5879, 0.7783, -0.3928), (-0.6913, 0.6268, -0.4619), (-0.7682, 0.4539, -0.5133), (-0.8155, 0.2663, -0.5449), (-0.8315, 0.07064, -0.5556), (-0.8155, -0.1322, -0.5449), (-0.7682, -0.3365, -0.5133), (-0.6913, -0.534, -0.4619), (-0.5879, -0.7063, -0.3928), (-0.4619, -0.843, -0.3087), (-0.3182, -0.9839, -0.2126), (-0.1622, -1.073, -0.1084), (-0.1379, 1.052, -0.138), (-0.2706, 0.9951, -0.2706), (-0.3928, 0.9027, -0.3928), (-0.5, 0.7783, -0.5), (-0.5879, 0.6268, -0.5879), (-0.6533, 0.4539, -0.6533), (-0.6935, 0.2663, -0.6935), (-0.7071, 0.07064, -0.7071), (-0.6935, -0.1322, -0.6935), (-0.6533, -0.3365, -0.6533), (-0.5879, -0.534, -0.5879), (-0.5, -0.7063, -0.5), (-0.3928, -0.843, -0.3928), (-0.2706, -0.9839, -0.2706), (-0.1379, -1.073, -0.1379), (-0.1084, 1.052, -0.1622), (-0.2126, 0.9951, -0.3182), (-0.3087, 0.9027, -0.4619), (-0.3928, 0.7783, -0.5879), (-0.4619, 0.6268, -0.6913), (-0.5133, 0.4539, -0.7682), (-0.5449, 0.2663, -0.8155), (-0.5556, 0.07064, -0.8315), (-0.5449, -0.1322, -0.8155), (-0.5133, -0.3365, -0.7682), (-0.4619, -0.534, -0.6913), (-0.3928, -0.7063, -0.5879), (-0.3087, -0.843, -0.4619), (-0.2126, -0.9839, -0.3182), (-0.1084, -1.073, -0.1622), (-0.07466, 1.052, -0.1802), (-0.1464, 0.9951, -0.3536), (-0.2126, 0.9027, -0.5133), (-0.2706, 0.7783, -0.6533), (-0.3182, 0.6268, -0.7682), (-0.3536, 0.4539, -0.8536), (-0.3753, 0.2663, -0.9061), (-0.3827, 0.07064, -0.9239), (-0.3753, -0.1322, -0.9061), (-0.3536, -0.3365, -0.8536), (-0.3182, -0.534, -0.7682), (-0.2706, -0.7063, -0.6533), (-0.2126, -0.843, -0.5133), (-0.1464, -0.9839, -0.3536), (-0.07466, -1.073, -0.1802), (-0.03806, 1.052, -0.1913), (-0.07466, 0.9951, -0.3753), (-0.1084, 0.9027, -0.5449), (-0.1379, 0.7783, -0.6935), (-0.1622, 0.6268, -0.8155), (-0.1802, 0.4539, -0.9061), (-0.1913, 0.2663, -0.9619), (-0.1951, 0.07064, -0.9808), (-0.1913, -0.1322, -0.9619), (-0.1802, -0.3365, -0.9061), (-0.1622, -0.534, -0.8155), (-0.1379, -0.7063, -0.6935), (-0.1084, -0.843, -0.5449), (-0.07466, -0.9839, -0.3753), (-0.03806, -1.073, -0.1913), (3.13e-07, 1.052, -0.1951), (2.596e-07, 0.9951, -0.3827), (2.664e-07, 0.9027, -0.5556), (3.077e-07, 0.7783, -0.7071), (3.541e-07, 0.6268, -0.8315), (1.9e-07, 0.4539, -0.9239), (3.226e-07, 0.2663, -0.9808), (3.204e-07, 0.07064, -1.0), (2.877e-07, -0.1322, -0.9808), (1.209e-07, -0.3365, -0.9239), (2.526e-07, -0.534, -0.8315), (1.779e-07, -0.7063, -0.7071), (1.511e-07, -0.843, -0.5556), (1.239e-07, -0.9839, -0.3827), (1.161e-07, -1.073, -0.1951), (0.03806, 1.052, -0.1913), (0.07466, 0.9951, -0.3753), (0.1084, 0.9027, -0.5449), (0.1379, 0.7783, -0.6935), (0.1622, 0.6268, -0.8155), (0.1802, 0.4539, -0.9061), (0.1913, 0.2663, -0.9619), (0.1951, 0.07064, -0.9808), (0.1913, -0.1322, -0.9619), (0.1802, -0.3365, -0.9061), (0.1622, -0.534, -0.8155), (0.1379, -0.7063, -0.6935), (0.1084, -0.843, -0.5449), (0.07466, -0.9839, -0.3753), (0.03806, -1.073, -0.1913), (4.322e-07, 1.071, -6.706e-07), (0.07466, 1.052, -0.1802), (0.1464, 0.9951, -0.3536), (0.2126, 0.9027, -0.5133), (0.2706, 0.7783, -0.6533), (0.3182, 0.6268, -0.7682), (0.3536, 0.4539, -0.8536), (0.3753, 0.2663, -0.9061), (0.3827, 0.07064, -0.9239), (0.3753, -0.1322, -0.9061), (0.3536, -0.3365, -0.8536), (0.3182, -0.534, -0.7682), (0.2706, -0.7063, -0.6533), (0.2126, -0.843, -0.5133), (0.1464, -0.9839, -0.3536), (0.07466, -1.073, -0.1802), (0.1084, 1.052, -0.1622), (0.2126, 0.9951, -0.3182), (0.3087, 0.9027, -0.4619), (0.3928, 0.7783, -0.5879), (0.4619, 0.6268, -0.6913), (0.5133, 0.4539, -0.7682), (0.5449, 0.2663, -0.8155), (0.5556, 0.07064, -0.8315), (0.5449, -0.1322, -0.8155), (0.5133, -0.3365, -0.7682), (0.4619, -0.534, -0.6913), (0.3928, -0.7063, -0.5879), (0.3087, -0.843, -0.4619), (0.2126, -0.9839, -0.3182), (0.1084, -1.073, -0.1622), (0.138, 1.052, -0.138), (0.2706, 0.9951, -0.2706), (0.3928, 0.9027, -0.3928), (0.5, 0.7783, -0.5), (0.5879, 0.6268, -0.5879), (0.6533, 0.4539, -0.6533), (0.6935, 0.2663, -0.6935), (0.7071, 0.07064, -0.7071), (0.6935, -0.1322, -0.6935), (0.6533, -0.3365, -0.6533), (0.5879, -0.534, -0.5879), (0.5, -0.7063, -0.5), (0.3928, -0.843, -0.3928), (0.2706, -0.9839, -0.2706), (0.1379, -1.073, -0.1379), (0.1622, 1.052, -0.1084), (0.3182, 0.9951, -0.2126), (0.4619, 0.9027, -0.3087), (0.5879, 0.7783, -0.3928), (0.6913, 0.6268, -0.4619), (0.7682, 0.4539, -0.5133), (0.8155, 0.2663, -0.5449), (0.8315, 0.07064, -0.5556), (0.8155, -0.1322, -0.5449), (0.7682, -0.3365, -0.5133), (0.6913, -0.534, -0.4619), (0.5879, -0.7063, -0.3928), (0.4619, -0.843, -0.3087), (0.3182, -0.9839, -0.2126), (0.1622, -1.073, -0.1084), (0.1802, 1.052, -0.07466), (0.3536, 0.9951, -0.1464), (0.5133, 0.9027, -0.2126), (0.6533, 0.7783, -0.2706), (0.7682, 0.6268, -0.3182), (0.8536, 0.4539, -0.3536), (0.9061, 0.2663, -0.3753), (0.9239, 0.07064, -0.3827), (0.9061, -0.1322, -0.3753), (0.8536, -0.3365, -0.3536), (0.7682, -0.534, -0.3182), (0.6533, -0.7063, -0.2706), (0.5133, -0.843, -0.2126), (0.3536, -0.9839, -0.1464), (0.1802, -1.073, -0.07466), (0.1913, 1.052, -0.03806), (0.3753, 0.9951, -0.07466), (0.5449, 0.9027, -0.1084), (0.6935, 0.7783, -0.1379), (0.8155, 0.6268, -0.1622), (0.9061, 0.4539, -0.1802), (0.9619, 0.2663, -0.1913), (0.9808, 0.07064, -0.1951), (0.9619, -0.1322, -0.1913), (0.9061, -0.3365, -0.1802), (0.8155, -0.534, -0.1622), (0.6935, -0.7063, -0.1379), (0.5449, -0.843, -0.1084), (0.3753, -0.9839, -0.07466), (0.1913, -1.073, -0.03806), (0.1951, 1.052, -3.546e-07), (0.3827, 0.9951, -3.223e-07), (0.5556, 0.9027, -3.183e-07), (0.7071, 0.7783, -2.16e-07), (0.8315, 0.6268, -1.647e-07), (0.9239, 0.4539, -3.359e-07), (0.9808, 0.2663, -1.042e-07), (1.0, 0.07064, -1.404e-07), (0.9808, -0.1322, -8.714e-08), (0.9239, -0.3365, -3.025e-07), (0.8315, -0.534, -1.161e-07), (0.7071, -0.7063, -1.542e-07), (0.5556, -0.843, -2.232e-07), (0.3827, -0.9839, -2.117e-07), (0.1951, -1.073, -2.726e-07), (0.1913, 1.052, 0.03806), (0.3753, 0.9951, 0.07466), (0.5449, 0.9027, 0.1084), (0.6935, 0.7783, 0.1379), (0.8155, 0.6268, 0.1622), (0.9061, 0.4539, 0.1802), (0.9619, 0.2663, 0.1913), (0.9808, 0.07064, 0.1951), (0.9619, -0.1322, 0.1913), (0.9061, -0.3365, 0.1802), (0.8155, -0.534, 0.1622), (0.6935, -0.7063, 0.1379), (0.5449, -0.843, 0.1084), (0.3753, -0.9839, 0.07466), (0.1913, -1.073, 0.03806), (0.1802, 1.052, 0.07466), (0.3536, 0.9951, 0.1464), (0.5133, 0.9027, 0.2126), (0.6533, 0.7783, 0.2706), (0.7682, 0.6268, 0.3182), (0.8536, 0.4539, 0.3536), (0.9061, 0.2663, 0.3753), (0.9239, 0.07064, 0.3827), (0.9061, -0.1322, 0.3753), (0.8536, -0.3365, 0.3536), (0.7682, -0.534, 0.3182), (0.6533, -0.7063, 0.2706), (0.5133, -0.843, 0.2126), (0.3536, -0.9839, 0.1464), (0.1802, -1.073, 0.07466), (0.1622, 1.052, 0.1084), (0.3182, 0.9951, 0.2126), (0.4619, 0.9027, 0.3087), (0.5879, 0.7783, 0.3928), (0.6913, 0.6268, 0.4619), (0.7682, 0.4539, 0.5133), (0.8155, 0.2663, 0.5449), (0.8315, 0.07064, 0.5556), (0.8155, -0.1322, 0.5449), (0.7682, -0.3365, 0.5133), (0.6913, -0.534, 0.4619), (0.5879, -0.7063, 0.3928), (0.4619, -0.843, 0.3087), (0.3182, -0.9839, 0.2126), (0.1622, -1.073, 0.1084), (0.138, 1.052, 0.1379), (0.2706, 0.9951, 0.2706), (0.3928, 0.9027, 0.3928), (0.5, 0.7783, 0.5), (0.5879, 0.6268, 0.5879), (0.6533, 0.4539, 0.6533), (0.6935, 0.2663, 0.6935), (0.7071, 0.07064, 0.7071), (0.6935, -0.1322, 0.6935), (0.6533, -0.3365, 0.6533), (0.5879, -0.534, 0.5879), (0.5, -0.7063, 0.5), (0.3928, -0.843, 0.3928), (0.2706, -0.9839, 0.2706), (0.1379, -1.073, 0.1379), (0.1084, 1.052, 0.1622), (0.2126, 0.9951, 0.3182), (0.3087, 0.9027, 0.4619), (0.3928, 0.7783, 0.5879), (0.4619, 0.6268, 0.6913), (0.5133, 0.4539, 0.7682), (0.5449, 0.2663, 0.8155), (0.5556, 0.07064, 0.8315), (0.5449, -0.1322, 0.8155), (0.5133, -0.3365, 0.7682), (0.4619, -0.534, 0.6913), (0.3928, -0.7063, 0.5879), (0.3087, -0.843, 0.4619), (0.2126, -0.9839, 0.3182), (0.1084, -1.073, 0.1622), (0.07466, 1.052, 0.1802), (0.1464, 0.9951, 0.3536), (0.2126, 0.9027, 0.5133), (0.2706, 0.7783, 0.6533), (0.3182, 0.6268, 0.7682), (0.3536, 0.4539, 0.8536), (0.3753, 0.2663, 0.9061), (0.3827, 0.07064, 0.9239), (0.3753, -0.1322, 0.9061), (0.3536, -0.3365, 0.8536), (0.3182, -0.534, 0.7682), (0.2706, -0.7063, 0.6533), (0.2126, -0.843, 0.5133), (0.1464, -0.9839, 0.3536), (0.07466, -1.073, 0.1802), (0.03806, 1.052, 0.1913), (0.07466, 0.9951, 0.3753), (0.1084, 0.9027, 0.5449), (0.1379, 0.7783, 0.6935), (0.1622, 0.6268, 0.8155), (0.1802, 0.4539, 0.9061), (0.1913, 0.2663, 0.9619), (0.1951, 0.07064, 0.9808), (0.1913, -0.1322, 0.9619), (0.1802, -0.3365, 0.9061), (0.1622, -0.534, 0.8155), (0.1379, -0.7063, 0.6935), (0.1084, -0.843, 0.5449), (0.07466, -0.9839, 0.3753), (0.03806, -1.073, 0.1913), (2.683e-07, 1.052, 0.1951), (2.224e-07, 0.9951, 0.3827), (1.845e-07, 0.9027, 0.5556), (1.289e-07, 0.7783, 0.7071), (-3.539e-09, 0.6268, 0.8315), (1.9e-07, 0.4539, 0.9239), (-2.015e-08, 0.2663, 0.9808), (-5.216e-08, 0.07064, 1.0), (-5.499e-08, -0.1322, 0.9808), (1.209e-07, -0.3365, 0.9239), (-1.05e-07, -0.534, 0.8315), (-8.758e-10, -0.7063, 0.7071), (1.698e-08, -0.843, 0.5556), (4.937e-08, -0.9839, 0.3827), (1.049e-07, -1.073, 0.1951)], [], [(471, 470, 4, 5), (479, 478, 12, 13), (472, 471, 5, 6), (480, 479, 13, 14), (473, 472, 6, 7), (481, 480, 14, 15), (474, 473, 7, 8), (467, 256, 1), (0, 481, 15), (475, 474, 8, 9), (468, 467, 1, 2), (476, 475, 9, 10), (469, 468, 2, 3), (477, 476, 10, 11), (470, 469, 3, 4), (478, 477, 11, 12), (11, 10, 25, 26), (4, 3, 18, 19), (12, 11, 26, 27), (5, 4, 19, 20), (13, 12, 27, 28), (6, 5, 20, 21), (14, 13, 28, 29), (7, 6, 21, 22), (15, 14, 29, 30), (8, 7, 22, 23), (1, 256, 16), (0, 15, 30), (9, 8, 23, 24), (2, 1, 16, 17), (10, 9, 24, 25), (3, 2, 17, 18), (30, 29, 44, 45), (23, 22, 37, 38), (16, 256, 31), (0, 30, 45), (24, 23, 38, 39), (17, 16, 31, 32), (25, 24, 39, 40), (18, 17, 32, 33), (26, 25, 40, 41), (19, 18, 33, 34), (27, 26, 41, 42), (20, 19, 34, 35), (28, 27, 42, 43), (21, 20, 35, 36), (29, 28, 43, 44), (22, 21, 36, 37), (42, 41, 56, 57), (35, 34, 49, 50), (43, 42, 57, 58), (36, 35, 50, 51), (44, 43, 58, 59), (37, 36, 51, 52), (45, 44, 59, 60), (38, 37, 52, 53), (31, 256, 46), (0, 45, 60), (39, 38, 53, 54), (32, 31, 46, 47), (40, 39, 54, 55), (33, 32, 47, 48), (41, 40, 55, 56), (34, 33, 48, 49), (46, 256, 61), (0, 60, 75), (54, 53, 68, 69), (47, 46, 61, 62), (55, 54, 69, 70), (48, 47, 62, 63), (56, 55, 70, 71), (49, 48, 63, 64), (57, 56, 71, 72), (50, 49, 64, 65), (58, 57, 72, 73), (51, 50, 65, 66), (59, 58, 73, 74), (52, 51, 66, 67), (60, 59, 74, 75), (53, 52, 67, 68), (65, 64, 79, 80), (73, 72, 87, 88), (66, 65, 80, 81), (74, 73, 88, 89), (67, 66, 81, 82), (75, 74, 89, 90), (68, 67, 82, 83), (61, 256, 76), (0, 75, 90), (69, 68, 83, 84), (62, 61, 76, 77), (70, 69, 84, 85), (63, 62, 77, 78), (71, 70, 85, 86), (64, 63, 78, 79), (72, 71, 86, 87), (84, 83, 98, 99), (77, 76, 91, 92), (85, 84, 99, 100), (78, 77, 92, 93), (86, 85, 100, 101), (79, 78, 93, 94), (87, 86, 101, 102), (80, 79, 94, 95), (88, 87, 102, 103), (81, 80, 95, 96), (89, 88, 103, 104), (82, 81, 96, 97), (90, 89, 104, 105), (83, 82, 97, 98), (76, 256, 91), (0, 90, 105), (103, 102, 117, 118), (96, 95, 110, 111), (104, 103, 118, 119), (97, 96, 111, 112), (105, 104, 119, 120), (98, 97, 112, 113), (91, 256, 106), (0, 105, 120), (99, 98, 113, 114), (92, 91, 106, 107), (100, 99, 114, 115), (93, 92, 107, 108), (101, 100, 115, 116), (94, 93, 108, 109), (102, 101, 116, 117), (95, 94, 109, 110), (107, 106, 121, 122), (115, 114, 129, 130), (108, 107, 122, 123), (116, 115, 130, 131), (109, 108, 123, 124), (117, 116, 131, 132), (110, 109, 124, 125), (118, 117, 132, 133), (111, 110, 125, 126), (119, 118, 133, 134), (112, 111, 126, 127), (120, 119, 134, 135), (113, 112, 127, 128), (106, 256, 121), (0, 120, 135), (114, 113, 128, 129), (126, 125, 140, 141), (134, 133, 148, 149), (127, 126, 141, 142), (135, 134, 149, 150), (128, 127, 142, 143), (121, 256, 136), (0, 135, 150), (129, 128, 143, 144), (122, 121, 136, 137), (130, 129, 144, 145), (123, 122, 137, 138), (131, 130, 145, 146), (124, 123, 138, 139), (132, 131, 146, 147), (125, 124, 139, 140), (133, 132, 147, 148), (145, 144, 159, 160), (138, 137, 152, 153), (146, 145, 160, 161), (139, 138, 153, 154), (147, 146, 161, 162), (140, 139, 154, 155), (148, 147, 162, 163), (141, 140, 155, 156), (149, 148, 163, 164), (142, 141, 156, 157), (150, 149, 164, 165), (143, 142, 157, 158), (136, 256, 151), (0, 150, 165), (144, 143, 158, 159), (137, 136, 151, 152), (164, 163, 178, 179), (157, 156, 171, 172), (165, 164, 179, 180), (158, 157, 172, 173), (151, 256, 166), (0, 165, 180), (159, 158, 173, 174), (152, 151, 166, 167), (160, 159, 174, 175), (153, 152, 167, 168), (161, 160, 175, 176), (154, 153, 168, 169), (162, 161, 176, 177), (155, 154, 169, 170), (163, 162, 177, 178), (156, 155, 170, 171), (176, 175, 190, 191), (169, 168, 183, 184), (177, 176, 191, 192), (170, 169, 184, 185), (178, 177, 192, 193), (171, 170, 185, 186), (179, 178, 193, 194), (172, 171, 186, 187), (180, 179, 194, 195), (173, 172, 187, 188), (166, 256, 181), (0, 180, 195), (174, 173, 188, 189), (167, 166, 181, 182), (175, 174, 189, 190), (168, 167, 182, 183), (195, 194, 209, 210), (188, 187, 202, 203), (181, 256, 196), (0, 195, 210), (189, 188, 203, 204), (182, 181, 196, 197), (190, 189, 204, 205), (183, 182, 197, 198), (191, 190, 205, 206), (184, 183, 198, 199), (192, 191, 206, 207), (185, 184, 199, 200), (193, 192, 207, 208), (186, 185, 200, 201), (194, 193, 208, 209), (187, 186, 201, 202), (199, 198, 213, 214), (207, 206, 221, 222), (200, 199, 214, 215), (208, 207, 222, 223), (201, 200, 215, 216), (209, 208, 223, 224), (202, 201, 216, 217), (210, 209, 224, 225), (203, 202, 217, 218), (196, 256, 211), (0, 210, 225), (204, 203, 218, 219), (197, 196, 211, 212), (205, 204, 219, 220), (198, 197, 212, 213), (206, 205, 220, 221), (218, 217, 232, 233), (211, 256, 226), (0, 225, 240), (219, 218, 233, 234), (212, 211, 226, 227), (220, 219, 234, 235), (213, 212, 227, 228), (221, 220, 235, 236), (214, 213, 228, 229), (222, 221, 236, 237), (215, 214, 229, 230), (223, 222, 237, 238), (216, 215, 230, 231), (224, 223, 238, 239), (217, 216, 231, 232), (225, 224, 239, 240), (237, 236, 251, 252), (230, 229, 244, 245), (238, 237, 252, 253), (231, 230, 245, 246), (239, 238, 253, 254), (232, 231, 246, 247), (240, 239, 254, 255), (233, 232, 247, 248), (226, 256, 241), (0, 240, 255), (234, 233, 248, 249), (227, 226, 241, 242), (235, 234, 249, 250), (228, 227, 242, 243), (236, 235, 250, 251), (229, 228, 243, 244), (241, 256, 257), (0, 255, 271), (249, 248, 264, 265), (242, 241, 257, 258), (250, 249, 265, 266), (243, 242, 258, 259), (251, 250, 266, 267), (244, 243, 259, 260), (252, 251, 267, 268), (245, 244, 260, 261), (253, 252, 268, 269), (246, 245, 261, 262), (254, 253, 269, 270), (247, 246, 262, 263), (255, 254, 270, 271), (248, 247, 263, 264), (261, 260, 275, 276), (269, 268, 283, 284), (262, 261, 276, 277), (270, 269, 284, 285), (263, 262, 277, 278), (271, 270, 285, 286), (264, 263, 278, 279), (257, 256, 272), (0, 271, 286), (265, 264, 279, 280), (258, 257, 272, 273), (266, 265, 280, 281), (259, 258, 273, 274), (267, 266, 281, 282), (260, 259, 274, 275), (268, 267, 282, 283), (280, 279, 294, 295), (273, 272, 287, 288), (281, 280, 295, 296), (274, 273, 288, 289), (282, 281, 296, 297), (275, 274, 289, 290), (283, 282, 297, 298), (276, 275, 290, 291), (284, 283, 298, 299), (277, 276, 291, 292), (285, 284, 299, 300), (278, 277, 292, 293), (286, 285, 300, 301), (279, 278, 293, 294), (272, 256, 287), (0, 286, 301), (299, 298, 313, 314), (292, 291, 306, 307), (300, 299, 314, 315), (293, 292, 307, 308), (301, 300, 315, 316), (294, 293, 308, 309), (287, 256, 302), (0, 301, 316), (295, 294, 309, 310), (288, 287, 302, 303), (296, 295, 310, 311), (289, 288, 303, 304), (297, 296, 311, 312), (290, 289, 304, 305), (298, 297, 312, 313), (291, 290, 305, 306), (311, 310, 325, 326), (304, 303, 318, 319), (312, 311, 326, 327), (305, 304, 319, 320), (313, 312, 327, 328), (306, 305, 320, 321), (314, 313, 328, 329), (307, 306, 321, 322), (315, 314, 329, 330), (308, 307, 322, 323), (316, 315, 330, 331), (309, 308, 323, 324), (302, 256, 317), (0, 316, 331), (310, 309, 324, 325), (303, 302, 317, 318), (330, 329, 344, 345), (323, 322, 337, 338), (331, 330, 345, 346), (324, 323, 338, 339), (317, 256, 332), (0, 331, 346), (325, 324, 339, 340), (318, 317, 332, 333), (326, 325, 340, 341), (319, 318, 333, 334), (327, 326, 341, 342), (320, 319, 334, 335), (328, 327, 342, 343), (321, 320, 335, 336), (329, 328, 343, 344), (322, 321, 336, 337), (334, 333, 348, 349), (342, 341, 356, 357), (335, 334, 349, 350), (343, 342, 357, 358), (336, 335, 350, 351), (344, 343, 358, 359), (337, 336, 351, 352), (345, 344, 359, 360), (338, 337, 352, 353), (346, 345, 360, 361), (339, 338, 353, 354), (332, 256, 347), (0, 346, 361), (340, 339, 354, 355), (333, 332, 347, 348), (341, 340, 355, 356), (353, 352, 367, 368), (361, 360, 375, 376), (354, 353, 368, 369), (347, 256, 362), (0, 361, 376), (355, 354, 369, 370), (348, 347, 362, 363), (356, 355, 370, 371), (349, 348, 363, 364), (357, 356, 371, 372), (350, 349, 364, 365), (358, 357, 372, 373), (351, 350, 365, 366), (359, 358, 373, 374), (352, 351, 366, 367), (360, 359, 374, 375), (372, 371, 386, 387), (365, 364, 379, 380), (373, 372, 387, 388), (366, 365, 380, 381), (374, 373, 388, 389), (367, 366, 381, 382), (375, 374, 389, 390), (368, 367, 382, 383), (376, 375, 390, 391), (369, 368, 383, 384), (362, 256, 377), (0, 376, 391), (370, 369, 384, 385), (363, 362, 377, 378), (371, 370, 385, 386), (364, 363, 378, 379), (391, 390, 405, 406), (384, 383, 398, 399), (377, 256, 392), (0, 391, 406), (385, 384, 399, 400), (378, 377, 392, 393), (386, 385, 400, 401), (379, 378, 393, 394), (387, 386, 401, 402), (380, 379, 394, 395), (388, 387, 402, 403), (381, 380, 395, 396), (389, 388, 403, 404), (382, 381, 396, 397), (390, 389, 404, 405), (383, 382, 397, 398), (395, 394, 409, 410), (403, 402, 417, 418), (396, 395, 410, 411), (404, 403, 418, 419), (397, 396, 411, 412), (405, 404, 419, 420), (398, 397, 412, 413), (406, 405, 420, 421), (399, 398, 413, 414), (392, 256, 407), (0, 406, 421), (400, 399, 414, 415), (393, 392, 407, 408), (401, 400, 415, 416), (394, 393, 408, 409), (402, 401, 416, 417), (414, 413, 428, 429), (407, 256, 422), (0, 421, 436), (415, 414, 429, 430), (408, 407, 422, 423), (416, 415, 430, 431), (409, 408, 423, 424), (417, 416, 431, 432), (410, 409, 424, 425), (418, 417, 432, 433), (411, 410, 425, 426), (419, 418, 433, 434), (412, 411, 426, 427), (420, 419, 434, 435), (413, 412, 427, 428), (421, 420, 435, 436), (433, 432, 447, 448), (426, 425, 440, 441), (434, 433, 448, 449), (427, 426, 441, 442), (435, 434, 449, 450), (428, 427, 442, 443), (436, 435, 450, 451), (429, 428, 443, 444), (422, 256, 437), (0, 436, 451), (430, 429, 444, 445), (423, 422, 437, 438), (431, 430, 445, 446), (424, 423, 438, 439), (432, 431, 446, 447), (425, 424, 439, 440), (0, 451, 466), (445, 444, 459, 460), (438, 437, 452, 453), (446, 445, 460, 461), (439, 438, 453, 454), (447, 446, 461, 462), (440, 439, 454, 455), (448, 447, 462, 463), (441, 440, 455, 456), (449, 448, 463, 464), (442, 441, 456, 457), (450, 449, 464, 465), (443, 442, 457, 458), (451, 450, 465, 466), (444, 443, 458, 459), (437, 256, 452), (464, 463, 478, 479), (457, 456, 471, 472), (465, 464, 479, 480), (458, 457, 472, 473), (466, 465, 480, 481), (459, 458, 473, 474), (452, 256, 467), (0, 466, 481), (460, 459, 474, 475), (453, 452, 467, 468), (461, 460, 475, 476), (454, 453, 468, 469), (462, 461, 476, 477), (455, 454, 469, 470), (463, 462, 477, 478), (456, 455, 470, 471)])
me_sphere_001.polygons.foreach_set('use_smooth', [True] * 512)
me_sphere_001.polygons.foreach_set('material_index', [0, 1, 0, 1, 0, 2, 0, 0, 2, 0, 0, 0, 0, 0, 0, 0, 0, 0, 0, 0, 1, 0, 1, 0, 2, 0, 0, 2, 0, 0, 0, 0, 2, 0, 0, 2, 0, 0, 0, 0, 0, 0, 0, 0, 1, 0, 1, 0, 0, 0, 1, 0, 1, 0, 2, 0, 0, 2, 0, 0, 0, 0, 0, 0, 0, 2, 0, 0, 0, 0, 0, 0, 0, 0, 1, 0, 1, 0, 2, 0, 0, 1, 0, 1, 0, 2, 0, 0, 2, 0, 0, 0, 0, 0, 0, 0, 0, 0, 0, 0, 0, 0, 0, 0, 1, 0, 1, 0, 2, 0, 0, 2, 1, 0, 1, 0, 2, 0, 0, 2, 0, 0, 0, 0, 0, 0, 0, 0, 0, 0, 0, 0, 0, 0, 0, 1, 0, 1, 0, 2, 0, 0, 2, 0, 0, 1, 0, 2, 0, 0, 2, 0, 0, 0, 0, 0, 0, 0, 0, 1, 0, 0, 0, 0, 0, 0, 1, 0, 1, 0, 2, 0, 0, 2, 0, 0, 1, 0, 2, 0, 0, 2, 0, 0, 0, 0, 0, 0, 0, 0, 1, 0, 0, 0, 0, 0, 1, 0, 1, 0, 2, 0, 0, 2, 0, 0, 0, 0, 2, 0, 0, 2, 0, 0, 0, 0, 0, 0, 0, 0, 1, 0, 1, 0, 0, 0, 0, 1, 0, 1, 0, 2, 0, 0, 2, 0, 0, 0, 0, 0, 0, 0, 2, 0, 0, 0, 0, 0, 0, 0, 0, 1, 0, 1, 0, 2, 0, 0, 1, 0, 1, 0, 2, 0, 0, 2, 0, 0, 0, 0, 0, 0, 0, 2, 0, 0, 0, 0, 0, 0, 0, 0, 1, 0, 1, 0, 2, 0, 0, 1, 0, 1, 0, 2, 0, 0, 2, 0, 0, 0, 0, 0, 0, 0, 0, 0, 0, 0, 0, 0, 0, 0, 1, 0, 1, 0, 2, 0, 0, 2, 1, 0, 1, 0, 2, 0, 0, 2, 0, 0, 0, 0, 0, 0, 0, 0, 0, 0, 0, 0, 0, 0, 1, 0, 1, 0, 2, 0, 0, 2, 0, 0, 1, 0, 2, 0, 0, 2, 0, 0, 0, 0, 0, 0, 0, 0, 1, 0, 0, 0, 0, 0, 0, 1, 0, 1, 0, 2, 0, 0, 2, 0, 0, 0, 0, 2, 0, 0, 2, 0, 0, 0, 0, 0, 0, 0, 0, 1, 0, 1, 0, 0, 0, 0, 1, 0, 1, 0, 2, 0, 0, 2, 0, 0, 0, 0, 2, 0, 0, 2, 0, 0, 0, 0, 0, 0, 0, 0, 1, 0, 1, 0, 0, 0, 0, 1, 0, 1, 0, 2, 0, 0, 2, 0, 0, 0, 0, 0, 0, 0, 2, 0, 0, 0, 0, 0, 0, 0, 0, 1, 0, 1, 0, 2, 0, 0, 1, 0, 1, 0, 2, 0, 0, 2, 0, 0, 0, 0, 0, 0, 2, 0, 0, 0, 0, 0, 0, 0, 0, 1, 0, 1, 0, 2, 0, 0, 1, 0, 1, 0, 2, 0, 0, 2, 0, 0, 0, 0, 0, 0, 0, 0])
me_sphere_001.materials.append(mat_eye_ball)
me_sphere_001.materials.append(mat_eye_iris_blue)
me_sphere_001.materials.append(mat_eye_pupil)
me_sphere_001.use_remesh_preserve_volume = False
me_sphere_001.use_remesh_preserve_attributes = False
me_sphere_001.use_mirror_vertex_groups = False
me_sphere_001.update()
me_sphere = bpy.data.meshes.new('Sphere')
me_sphere.from_pydata([(1.177e-07, -1.1, -2.821e-07), (-0.03806, 1.052, 0.1913), (-0.07466, 0.9951, 0.3753), (-0.1084, 0.9027, 0.5449), (-0.1379, 0.7783, 0.6935), (-0.1622, 0.6268, 0.8155), (-0.1802, 0.4539, 0.9061), (-0.1913, 0.2663, 0.9619), (-0.1951, 0.07064, 0.9808), (-0.1913, -0.1322, 0.9619), (-0.1802, -0.3365, 0.9061), (-0.1622, -0.534, 0.8155), (-0.1379, -0.7063, 0.6935), (-0.1084, -0.843, 0.5449), (-0.07466, -0.9839, 0.3753), (-0.03806, -1.073, 0.1913), (-0.07466, 1.052, 0.1802), (-0.1464, 0.9951, 0.3536), (-0.2126, 0.9027, 0.5133), (-0.2706, 0.7783, 0.6533), (-0.3182, 0.6268, 0.7682), (-0.3536, 0.4539, 0.8536), (-0.3753, 0.2663, 0.9061), (-0.3827, 0.07064, 0.9239), (-0.3753, -0.1322, 0.9061), (-0.3536, -0.3365, 0.8536), (-0.3182, -0.534, 0.7682), (-0.2706, -0.7063, 0.6533), (-0.2126, -0.843, 0.5133), (-0.1464, -0.9839, 0.3536), (-0.07466, -1.073, 0.1802), (-0.1084, 1.052, 0.1622), (-0.2126, 0.9951, 0.3182), (-0.3087, 0.9027, 0.4619), (-0.3928, 0.7783, 0.5879), (-0.4619, 0.6268, 0.6913), (-0.5133, 0.4539, 0.7682), (-0.5449, 0.2663, 0.8155), (-0.5556, 0.07064, 0.8315), (-0.5449, -0.1322, 0.8155), (-0.5133, -0.3365, 0.7682), (-0.4619, -0.534, 0.6913), (-0.3928, -0.7063, 0.5879), (-0.3087, -0.843, 0.4619), (-0.2126, -0.9839, 0.3182), (-0.1084, -1.073, 0.1622), (-0.1379, 1.052, 0.1379), (-0.2706, 0.9951, 0.2706), (-0.3928, 0.9027, 0.3928), (-0.5, 0.7783, 0.5), (-0.5879, 0.6268, 0.5879), (-0.6533, 0.4539, 0.6533), (-0.6935, 0.2663, 0.6935), (-0.7071, 0.07064, 0.7071), (-0.6935, -0.1322, 0.6935), (-0.6533, -0.3365, 0.6533), (-0.5879, -0.534, 0.5879), (-0.5, -0.7063, 0.5), (-0.3928, -0.843, 0.3928), (-0.2706, -0.9839, 0.2706), (-0.1379, -1.073, 0.1379), (-0.1622, 1.052, 0.1084), (-0.3182, 0.9951, 0.2126), (-0.4619, 0.9027, 0.3087), (-0.5879, 0.7783, 0.3928), (-0.6913, 0.6268, 0.4619), (-0.7682, 0.4539, 0.5133), (-0.8155, 0.2663, 0.5449), (-0.8315, 0.07064, 0.5556), (-0.8155, -0.1322, 0.5449), (-0.7682, -0.3365, 0.5133), (-0.6913, -0.534, 0.4619), (-0.5879, -0.7063, 0.3928), (-0.4619, -0.843, 0.3087), (-0.3182, -0.9839, 0.2126), (-0.1622, -1.073, 0.1084), (-0.1802, 1.052, 0.07466), (-0.3536, 0.9951, 0.1464), (-0.5133, 0.9027, 0.2126), (-0.6533, 0.7783, 0.2706), (-0.7682, 0.6268, 0.3182), (-0.8536, 0.4539, 0.3536), (-0.9061, 0.2663, 0.3753), (-0.9239, 0.07064, 0.3827), (-0.9061, -0.1322, 0.3753), (-0.8536, -0.3365, 0.3536), (-0.7682, -0.534, 0.3182), (-0.6533, -0.7063, 0.2706), (-0.5133, -0.843, 0.2126), (-0.3536, -0.9839, 0.1464), (-0.1802, -1.073, 0.07466), (-0.1913, 1.052, 0.03806), (-0.3753, 0.9951, 0.07466), (-0.5449, 0.9027, 0.1084), (-0.6935, 0.7783, 0.1379), (-0.8155, 0.6268, 0.1622), (-0.9061, 0.4539, 0.1802), (-0.9619, 0.2663, 0.1913), (-0.9808, 0.07064, 0.1951), (-0.9619, -0.1322, 0.1913), (-0.9061, -0.3365, 0.1802), (-0.8155, -0.534, 0.1622), (-0.6935, -0.7063, 0.1379), (-0.5449, -0.843, 0.1084), (-0.3753, -0.9839, 0.07466), (-0.1913, -1.073, 0.03806), (-0.1951, 1.052, -3.695e-07), (-0.3827, 0.9951, -3.596e-07), (-0.5556, 0.9027, -3.481e-07), (-0.7071, 0.7783, -3.501e-07), (-0.8315, 0.6268, -3.584e-07), (-0.9239, 0.4539, -2.912e-07), (-0.9808, 0.2663, -4.022e-07), (-1.0, 0.07064, -3.788e-07), (-0.9808, -0.1322, -3.852e-07), (-0.9239, -0.3365, -2.131e-07), (-0.8315, -0.534, -3.098e-07), (-0.7071, -0.7063, -2.883e-07), (-0.5556, -0.843, -3.052e-07), (-0.3827, -0.9839, -2.639e-07), (-0.1951, -1.073, -2.651e-07), (-0.1913, 1.052, -0.03806), (-0.3753, 0.9951, -0.07466), (-0.5449, 0.9027, -0.1084), (-0.6935, 0.7783, -0.138), (-0.8155, 0.6268, -0.1622), (-0.9061, 0.4539, -0.1802), (-0.9619, 0.2663, -0.1913), (-0.9808, 0.07064, -0.1951), (-0.9619, -0.1322, -0.1913), (-0.9061, -0.3365, -0.1802), (-0.8155, -0.534, -0.1622), (-0.6935, -0.7063, -0.138), (-0.5449, -0.843, -0.1084), (-0.3753, -0.9839, -0.07466), (-0.1913, -1.073, -0.03806), (-0.1802, 1.052, -0.07466), (-0.3536, 0.9951, -0.1464), (-0.5133, 0.9027, -0.2126), (-0.6533, 0.7783, -0.2706), (-0.7682, 0.6268, -0.3182), (-0.8536, 0.4539, -0.3536), (-0.9061, 0.2663, -0.3753), (-0.9239, 0.07064, -0.3827), (-0.9061, -0.1322, -0.3753), (-0.8536, -0.3365, -0.3536), (-0.7682, -0.534, -0.3182), (-0.6533, -0.7063, -0.2706), (-0.5133, -0.843, -0.2126), (-0.3536, -0.9839, -0.1464), (-0.1802, -1.073, -0.07466), (-0.1622, 1.052, -0.1084), (-0.3182, 0.9951, -0.2126), (-0.4619, 0.9027, -0.3087), (-0.5879, 0.7783, -0.3928), (-0.6913, 0.6268, -0.4619), (-0.7682, 0.4539, -0.5133), (-0.8155, 0.2663, -0.5449), (-0.8315, 0.07064, -0.5556), (-0.8155, -0.1322, -0.5449), (-0.7682, -0.3365, -0.5133), (-0.6913, -0.534, -0.4619), (-0.5879, -0.7063, -0.3928), (-0.4619, -0.843, -0.3087), (-0.3182, -0.9839, -0.2126), (-0.1622, -1.073, -0.1084), (-0.1379, 1.052, -0.138), (-0.2706, 0.9951, -0.2706), (-0.3928, 0.9027, -0.3928), (-0.5, 0.7783, -0.5), (-0.5879, 0.6268, -0.5879), (-0.6533, 0.4539, -0.6533), (-0.6935, 0.2663, -0.6935), (-0.7071, 0.07064, -0.7071), (-0.6935, -0.1322, -0.6935), (-0.6533, -0.3365, -0.6533), (-0.5879, -0.534, -0.5879), (-0.5, -0.7063, -0.5), (-0.3928, -0.843, -0.3928), (-0.2706, -0.9839, -0.2706), (-0.1379, -1.073, -0.1379), (-0.1084, 1.052, -0.1622), (-0.2126, 0.9951, -0.3182), (-0.3087, 0.9027, -0.4619), (-0.3928, 0.7783, -0.5879), (-0.4619, 0.6268, -0.6913), (-0.5133, 0.4539, -0.7682), (-0.5449, 0.2663, -0.8155), (-0.5556, 0.07064, -0.8315), (-0.5449, -0.1322, -0.8155), (-0.5133, -0.3365, -0.7682), (-0.4619, -0.534, -0.6913), (-0.3928, -0.7063, -0.5879), (-0.3087, -0.843, -0.4619), (-0.2126, -0.9839, -0.3182), (-0.1084, -1.073, -0.1622), (-0.07466, 1.052, -0.1802), (-0.1464, 0.9951, -0.3536), (-0.2126, 0.9027, -0.5133), (-0.2706, 0.7783, -0.6533), (-0.3182, 0.6268, -0.7682), (-0.3536, 0.4539, -0.8536), (-0.3753, 0.2663, -0.9061), (-0.3827, 0.07064, -0.9239), (-0.3753, -0.1322, -0.9061), (-0.3536, -0.3365, -0.8536), (-0.3182, -0.534, -0.7682), (-0.2706, -0.7063, -0.6533), (-0.2126, -0.843, -0.5133), (-0.1464, -0.9839, -0.3536), (-0.07466, -1.073, -0.1802), (-0.03806, 1.052, -0.1913), (-0.07466, 0.9951, -0.3753), (-0.1084, 0.9027, -0.5449), (-0.1379, 0.7783, -0.6935), (-0.1622, 0.6268, -0.8155), (-0.1802, 0.4539, -0.9061), (-0.1913, 0.2663, -0.9619), (-0.1951, 0.07064, -0.9808), (-0.1913, -0.1322, -0.9619), (-0.1802, -0.3365, -0.9061), (-0.1622, -0.534, -0.8155), (-0.1379, -0.7063, -0.6935), (-0.1084, -0.843, -0.5449), (-0.07466, -0.9839, -0.3753), (-0.03806, -1.073, -0.1913), (3.13e-07, 1.052, -0.1951), (2.596e-07, 0.9951, -0.3827), (2.664e-07, 0.9027, -0.5556), (3.077e-07, 0.7783, -0.7071), (3.541e-07, 0.6268, -0.8315), (1.9e-07, 0.4539, -0.9239), (3.226e-07, 0.2663, -0.9808), (3.204e-07, 0.07064, -1.0), (2.877e-07, -0.1322, -0.9808), (1.209e-07, -0.3365, -0.9239), (2.526e-07, -0.534, -0.8315), (1.779e-07, -0.7063, -0.7071), (1.511e-07, -0.843, -0.5556), (1.239e-07, -0.9839, -0.3827), (1.161e-07, -1.073, -0.1951), (0.03806, 1.052, -0.1913), (0.07466, 0.9951, -0.3753), (0.1084, 0.9027, -0.5449), (0.1379, 0.7783, -0.6935), (0.1622, 0.6268, -0.8155), (0.1802, 0.4539, -0.9061), (0.1913, 0.2663, -0.9619), (0.1951, 0.07064, -0.9808), (0.1913, -0.1322, -0.9619), (0.1802, -0.3365, -0.9061), (0.1622, -0.534, -0.8155), (0.1379, -0.7063, -0.6935), (0.1084, -0.843, -0.5449), (0.07466, -0.9839, -0.3753), (0.03806, -1.073, -0.1913), (4.322e-07, 1.071, -6.706e-07), (0.07466, 1.052, -0.1802), (0.1464, 0.9951, -0.3536), (0.2126, 0.9027, -0.5133), (0.2706, 0.7783, -0.6533), (0.3182, 0.6268, -0.7682), (0.3536, 0.4539, -0.8536), (0.3753, 0.2663, -0.9061), (0.3827, 0.07064, -0.9239), (0.3753, -0.1322, -0.9061), (0.3536, -0.3365, -0.8536), (0.3182, -0.534, -0.7682), (0.2706, -0.7063, -0.6533), (0.2126, -0.843, -0.5133), (0.1464, -0.9839, -0.3536), (0.07466, -1.073, -0.1802), (0.1084, 1.052, -0.1622), (0.2126, 0.9951, -0.3182), (0.3087, 0.9027, -0.4619), (0.3928, 0.7783, -0.5879), (0.4619, 0.6268, -0.6913), (0.5133, 0.4539, -0.7682), (0.5449, 0.2663, -0.8155), (0.5556, 0.07064, -0.8315), (0.5449, -0.1322, -0.8155), (0.5133, -0.3365, -0.7682), (0.4619, -0.534, -0.6913), (0.3928, -0.7063, -0.5879), (0.3087, -0.843, -0.4619), (0.2126, -0.9839, -0.3182), (0.1084, -1.073, -0.1622), (0.138, 1.052, -0.138), (0.2706, 0.9951, -0.2706), (0.3928, 0.9027, -0.3928), (0.5, 0.7783, -0.5), (0.5879, 0.6268, -0.5879), (0.6533, 0.4539, -0.6533), (0.6935, 0.2663, -0.6935), (0.7071, 0.07064, -0.7071), (0.6935, -0.1322, -0.6935), (0.6533, -0.3365, -0.6533), (0.5879, -0.534, -0.5879), (0.5, -0.7063, -0.5), (0.3928, -0.843, -0.3928), (0.2706, -0.9839, -0.2706), (0.1379, -1.073, -0.1379), (0.1622, 1.052, -0.1084), (0.3182, 0.9951, -0.2126), (0.4619, 0.9027, -0.3087), (0.5879, 0.7783, -0.3928), (0.6913, 0.6268, -0.4619), (0.7682, 0.4539, -0.5133), (0.8155, 0.2663, -0.5449), (0.8315, 0.07064, -0.5556), (0.8155, -0.1322, -0.5449), (0.7682, -0.3365, -0.5133), (0.6913, -0.534, -0.4619), (0.5879, -0.7063, -0.3928), (0.4619, -0.843, -0.3087), (0.3182, -0.9839, -0.2126), (0.1622, -1.073, -0.1084), (0.1802, 1.052, -0.07466), (0.3536, 0.9951, -0.1464), (0.5133, 0.9027, -0.2126), (0.6533, 0.7783, -0.2706), (0.7682, 0.6268, -0.3182), (0.8536, 0.4539, -0.3536), (0.9061, 0.2663, -0.3753), (0.9239, 0.07064, -0.3827), (0.9061, -0.1322, -0.3753), (0.8536, -0.3365, -0.3536), (0.7682, -0.534, -0.3182), (0.6533, -0.7063, -0.2706), (0.5133, -0.843, -0.2126), (0.3536, -0.9839, -0.1464), (0.1802, -1.073, -0.07466), (0.1913, 1.052, -0.03806), (0.3753, 0.9951, -0.07466), (0.5449, 0.9027, -0.1084), (0.6935, 0.7783, -0.1379), (0.8155, 0.6268, -0.1622), (0.9061, 0.4539, -0.1802), (0.9619, 0.2663, -0.1913), (0.9808, 0.07064, -0.1951), (0.9619, -0.1322, -0.1913), (0.9061, -0.3365, -0.1802), (0.8155, -0.534, -0.1622), (0.6935, -0.7063, -0.1379), (0.5449, -0.843, -0.1084), (0.3753, -0.9839, -0.07466), (0.1913, -1.073, -0.03806), (0.1951, 1.052, -3.546e-07), (0.3827, 0.9951, -3.223e-07), (0.5556, 0.9027, -3.183e-07), (0.7071, 0.7783, -2.16e-07), (0.8315, 0.6268, -1.647e-07), (0.9239, 0.4539, -3.359e-07), (0.9808, 0.2663, -1.042e-07), (1.0, 0.07064, -1.404e-07), (0.9808, -0.1322, -8.714e-08), (0.9239, -0.3365, -3.025e-07), (0.8315, -0.534, -1.161e-07), (0.7071, -0.7063, -1.542e-07), (0.5556, -0.843, -2.232e-07), (0.3827, -0.9839, -2.117e-07), (0.1951, -1.073, -2.726e-07), (0.1913, 1.052, 0.03806), (0.3753, 0.9951, 0.07466), (0.5449, 0.9027, 0.1084), (0.6935, 0.7783, 0.1379), (0.8155, 0.6268, 0.1622), (0.9061, 0.4539, 0.1802), (0.9619, 0.2663, 0.1913), (0.9808, 0.07064, 0.1951), (0.9619, -0.1322, 0.1913), (0.9061, -0.3365, 0.1802), (0.8155, -0.534, 0.1622), (0.6935, -0.7063, 0.1379), (0.5449, -0.843, 0.1084), (0.3753, -0.9839, 0.07466), (0.1913, -1.073, 0.03806), (0.1802, 1.052, 0.07466), (0.3536, 0.9951, 0.1464), (0.5133, 0.9027, 0.2126), (0.6533, 0.7783, 0.2706), (0.7682, 0.6268, 0.3182), (0.8536, 0.4539, 0.3536), (0.9061, 0.2663, 0.3753), (0.9239, 0.07064, 0.3827), (0.9061, -0.1322, 0.3753), (0.8536, -0.3365, 0.3536), (0.7682, -0.534, 0.3182), (0.6533, -0.7063, 0.2706), (0.5133, -0.843, 0.2126), (0.3536, -0.9839, 0.1464), (0.1802, -1.073, 0.07466), (0.1622, 1.052, 0.1084), (0.3182, 0.9951, 0.2126), (0.4619, 0.9027, 0.3087), (0.5879, 0.7783, 0.3928), (0.6913, 0.6268, 0.4619), (0.7682, 0.4539, 0.5133), (0.8155, 0.2663, 0.5449), (0.8315, 0.07064, 0.5556), (0.8155, -0.1322, 0.5449), (0.7682, -0.3365, 0.5133), (0.6913, -0.534, 0.4619), (0.5879, -0.7063, 0.3928), (0.4619, -0.843, 0.3087), (0.3182, -0.9839, 0.2126), (0.1622, -1.073, 0.1084), (0.138, 1.052, 0.1379), (0.2706, 0.9951, 0.2706), (0.3928, 0.9027, 0.3928), (0.5, 0.7783, 0.5), (0.5879, 0.6268, 0.5879), (0.6533, 0.4539, 0.6533), (0.6935, 0.2663, 0.6935), (0.7071, 0.07064, 0.7071), (0.6935, -0.1322, 0.6935), (0.6533, -0.3365, 0.6533), (0.5879, -0.534, 0.5879), (0.5, -0.7063, 0.5), (0.3928, -0.843, 0.3928), (0.2706, -0.9839, 0.2706), (0.1379, -1.073, 0.1379), (0.1084, 1.052, 0.1622), (0.2126, 0.9951, 0.3182), (0.3087, 0.9027, 0.4619), (0.3928, 0.7783, 0.5879), (0.4619, 0.6268, 0.6913), (0.5133, 0.4539, 0.7682), (0.5449, 0.2663, 0.8155), (0.5556, 0.07064, 0.8315), (0.5449, -0.1322, 0.8155), (0.5133, -0.3365, 0.7682), (0.4619, -0.534, 0.6913), (0.3928, -0.7063, 0.5879), (0.3087, -0.843, 0.4619), (0.2126, -0.9839, 0.3182), (0.1084, -1.073, 0.1622), (0.07466, 1.052, 0.1802), (0.1464, 0.9951, 0.3536), (0.2126, 0.9027, 0.5133), (0.2706, 0.7783, 0.6533), (0.3182, 0.6268, 0.7682), (0.3536, 0.4539, 0.8536), (0.3753, 0.2663, 0.9061), (0.3827, 0.07064, 0.9239), (0.3753, -0.1322, 0.9061), (0.3536, -0.3365, 0.8536), (0.3182, -0.534, 0.7682), (0.2706, -0.7063, 0.6533), (0.2126, -0.843, 0.5133), (0.1464, -0.9839, 0.3536), (0.07466, -1.073, 0.1802), (0.03806, 1.052, 0.1913), (0.07466, 0.9951, 0.3753), (0.1084, 0.9027, 0.5449), (0.1379, 0.7783, 0.6935), (0.1622, 0.6268, 0.8155), (0.1802, 0.4539, 0.9061), (0.1913, 0.2663, 0.9619), (0.1951, 0.07064, 0.9808), (0.1913, -0.1322, 0.9619), (0.1802, -0.3365, 0.9061), (0.1622, -0.534, 0.8155), (0.1379, -0.7063, 0.6935), (0.1084, -0.843, 0.5449), (0.07466, -0.9839, 0.3753), (0.03806, -1.073, 0.1913), (2.683e-07, 1.052, 0.1951), (2.224e-07, 0.9951, 0.3827), (1.845e-07, 0.9027, 0.5556), (1.289e-07, 0.7783, 0.7071), (-3.539e-09, 0.6268, 0.8315), (1.9e-07, 0.4539, 0.9239), (-2.015e-08, 0.2663, 0.9808), (-5.216e-08, 0.07064, 1.0), (-5.499e-08, -0.1322, 0.9808), (1.209e-07, -0.3365, 0.9239), (-1.05e-07, -0.534, 0.8315), (-8.758e-10, -0.7063, 0.7071), (1.698e-08, -0.843, 0.5556), (4.937e-08, -0.9839, 0.3827), (1.049e-07, -1.073, 0.1951)], [], [(471, 470, 4, 5), (479, 478, 12, 13), (472, 471, 5, 6), (480, 479, 13, 14), (473, 472, 6, 7), (481, 480, 14, 15), (474, 473, 7, 8), (467, 256, 1), (0, 481, 15), (475, 474, 8, 9), (468, 467, 1, 2), (476, 475, 9, 10), (469, 468, 2, 3), (477, 476, 10, 11), (470, 469, 3, 4), (478, 477, 11, 12), (11, 10, 25, 26), (4, 3, 18, 19), (12, 11, 26, 27), (5, 4, 19, 20), (13, 12, 27, 28), (6, 5, 20, 21), (14, 13, 28, 29), (7, 6, 21, 22), (15, 14, 29, 30), (8, 7, 22, 23), (1, 256, 16), (0, 15, 30), (9, 8, 23, 24), (2, 1, 16, 17), (10, 9, 24, 25), (3, 2, 17, 18), (30, 29, 44, 45), (23, 22, 37, 38), (16, 256, 31), (0, 30, 45), (24, 23, 38, 39), (17, 16, 31, 32), (25, 24, 39, 40), (18, 17, 32, 33), (26, 25, 40, 41), (19, 18, 33, 34), (27, 26, 41, 42), (20, 19, 34, 35), (28, 27, 42, 43), (21, 20, 35, 36), (29, 28, 43, 44), (22, 21, 36, 37), (42, 41, 56, 57), (35, 34, 49, 50), (43, 42, 57, 58), (36, 35, 50, 51), (44, 43, 58, 59), (37, 36, 51, 52), (45, 44, 59, 60), (38, 37, 52, 53), (31, 256, 46), (0, 45, 60), (39, 38, 53, 54), (32, 31, 46, 47), (40, 39, 54, 55), (33, 32, 47, 48), (41, 40, 55, 56), (34, 33, 48, 49), (46, 256, 61), (0, 60, 75), (54, 53, 68, 69), (47, 46, 61, 62), (55, 54, 69, 70), (48, 47, 62, 63), (56, 55, 70, 71), (49, 48, 63, 64), (57, 56, 71, 72), (50, 49, 64, 65), (58, 57, 72, 73), (51, 50, 65, 66), (59, 58, 73, 74), (52, 51, 66, 67), (60, 59, 74, 75), (53, 52, 67, 68), (65, 64, 79, 80), (73, 72, 87, 88), (66, 65, 80, 81), (74, 73, 88, 89), (67, 66, 81, 82), (75, 74, 89, 90), (68, 67, 82, 83), (61, 256, 76), (0, 75, 90), (69, 68, 83, 84), (62, 61, 76, 77), (70, 69, 84, 85), (63, 62, 77, 78), (71, 70, 85, 86), (64, 63, 78, 79), (72, 71, 86, 87), (84, 83, 98, 99), (77, 76, 91, 92), (85, 84, 99, 100), (78, 77, 92, 93), (86, 85, 100, 101), (79, 78, 93, 94), (87, 86, 101, 102), (80, 79, 94, 95), (88, 87, 102, 103), (81, 80, 95, 96), (89, 88, 103, 104), (82, 81, 96, 97), (90, 89, 104, 105), (83, 82, 97, 98), (76, 256, 91), (0, 90, 105), (103, 102, 117, 118), (96, 95, 110, 111), (104, 103, 118, 119), (97, 96, 111, 112), (105, 104, 119, 120), (98, 97, 112, 113), (91, 256, 106), (0, 105, 120), (99, 98, 113, 114), (92, 91, 106, 107), (100, 99, 114, 115), (93, 92, 107, 108), (101, 100, 115, 116), (94, 93, 108, 109), (102, 101, 116, 117), (95, 94, 109, 110), (107, 106, 121, 122), (115, 114, 129, 130), (108, 107, 122, 123), (116, 115, 130, 131), (109, 108, 123, 124), (117, 116, 131, 132), (110, 109, 124, 125), (118, 117, 132, 133), (111, 110, 125, 126), (119, 118, 133, 134), (112, 111, 126, 127), (120, 119, 134, 135), (113, 112, 127, 128), (106, 256, 121), (0, 120, 135), (114, 113, 128, 129), (126, 125, 140, 141), (134, 133, 148, 149), (127, 126, 141, 142), (135, 134, 149, 150), (128, 127, 142, 143), (121, 256, 136), (0, 135, 150), (129, 128, 143, 144), (122, 121, 136, 137), (130, 129, 144, 145), (123, 122, 137, 138), (131, 130, 145, 146), (124, 123, 138, 139), (132, 131, 146, 147), (125, 124, 139, 140), (133, 132, 147, 148), (145, 144, 159, 160), (138, 137, 152, 153), (146, 145, 160, 161), (139, 138, 153, 154), (147, 146, 161, 162), (140, 139, 154, 155), (148, 147, 162, 163), (141, 140, 155, 156), (149, 148, 163, 164), (142, 141, 156, 157), (150, 149, 164, 165), (143, 142, 157, 158), (136, 256, 151), (0, 150, 165), (144, 143, 158, 159), (137, 136, 151, 152), (164, 163, 178, 179), (157, 156, 171, 172), (165, 164, 179, 180), (158, 157, 172, 173), (151, 256, 166), (0, 165, 180), (159, 158, 173, 174), (152, 151, 166, 167), (160, 159, 174, 175), (153, 152, 167, 168), (161, 160, 175, 176), (154, 153, 168, 169), (162, 161, 176, 177), (155, 154, 169, 170), (163, 162, 177, 178), (156, 155, 170, 171), (176, 175, 190, 191), (169, 168, 183, 184), (177, 176, 191, 192), (170, 169, 184, 185), (178, 177, 192, 193), (171, 170, 185, 186), (179, 178, 193, 194), (172, 171, 186, 187), (180, 179, 194, 195), (173, 172, 187, 188), (166, 256, 181), (0, 180, 195), (174, 173, 188, 189), (167, 166, 181, 182), (175, 174, 189, 190), (168, 167, 182, 183), (195, 194, 209, 210), (188, 187, 202, 203), (181, 256, 196), (0, 195, 210), (189, 188, 203, 204), (182, 181, 196, 197), (190, 189, 204, 205), (183, 182, 197, 198), (191, 190, 205, 206), (184, 183, 198, 199), (192, 191, 206, 207), (185, 184, 199, 200), (193, 192, 207, 208), (186, 185, 200, 201), (194, 193, 208, 209), (187, 186, 201, 202), (199, 198, 213, 214), (207, 206, 221, 222), (200, 199, 214, 215), (208, 207, 222, 223), (201, 200, 215, 216), (209, 208, 223, 224), (202, 201, 216, 217), (210, 209, 224, 225), (203, 202, 217, 218), (196, 256, 211), (0, 210, 225), (204, 203, 218, 219), (197, 196, 211, 212), (205, 204, 219, 220), (198, 197, 212, 213), (206, 205, 220, 221), (218, 217, 232, 233), (211, 256, 226), (0, 225, 240), (219, 218, 233, 234), (212, 211, 226, 227), (220, 219, 234, 235), (213, 212, 227, 228), (221, 220, 235, 236), (214, 213, 228, 229), (222, 221, 236, 237), (215, 214, 229, 230), (223, 222, 237, 238), (216, 215, 230, 231), (224, 223, 238, 239), (217, 216, 231, 232), (225, 224, 239, 240), (237, 236, 251, 252), (230, 229, 244, 245), (238, 237, 252, 253), (231, 230, 245, 246), (239, 238, 253, 254), (232, 231, 246, 247), (240, 239, 254, 255), (233, 232, 247, 248), (226, 256, 241), (0, 240, 255), (234, 233, 248, 249), (227, 226, 241, 242), (235, 234, 249, 250), (228, 227, 242, 243), (236, 235, 250, 251), (229, 228, 243, 244), (241, 256, 257), (0, 255, 271), (249, 248, 264, 265), (242, 241, 257, 258), (250, 249, 265, 266), (243, 242, 258, 259), (251, 250, 266, 267), (244, 243, 259, 260), (252, 251, 267, 268), (245, 244, 260, 261), (253, 252, 268, 269), (246, 245, 261, 262), (254, 253, 269, 270), (247, 246, 262, 263), (255, 254, 270, 271), (248, 247, 263, 264), (261, 260, 275, 276), (269, 268, 283, 284), (262, 261, 276, 277), (270, 269, 284, 285), (263, 262, 277, 278), (271, 270, 285, 286), (264, 263, 278, 279), (257, 256, 272), (0, 271, 286), (265, 264, 279, 280), (258, 257, 272, 273), (266, 265, 280, 281), (259, 258, 273, 274), (267, 266, 281, 282), (260, 259, 274, 275), (268, 267, 282, 283), (280, 279, 294, 295), (273, 272, 287, 288), (281, 280, 295, 296), (274, 273, 288, 289), (282, 281, 296, 297), (275, 274, 289, 290), (283, 282, 297, 298), (276, 275, 290, 291), (284, 283, 298, 299), (277, 276, 291, 292), (285, 284, 299, 300), (278, 277, 292, 293), (286, 285, 300, 301), (279, 278, 293, 294), (272, 256, 287), (0, 286, 301), (299, 298, 313, 314), (292, 291, 306, 307), (300, 299, 314, 315), (293, 292, 307, 308), (301, 300, 315, 316), (294, 293, 308, 309), (287, 256, 302), (0, 301, 316), (295, 294, 309, 310), (288, 287, 302, 303), (296, 295, 310, 311), (289, 288, 303, 304), (297, 296, 311, 312), (290, 289, 304, 305), (298, 297, 312, 313), (291, 290, 305, 306), (311, 310, 325, 326), (304, 303, 318, 319), (312, 311, 326, 327), (305, 304, 319, 320), (313, 312, 327, 328), (306, 305, 320, 321), (314, 313, 328, 329), (307, 306, 321, 322), (315, 314, 329, 330), (308, 307, 322, 323), (316, 315, 330, 331), (309, 308, 323, 324), (302, 256, 317), (0, 316, 331), (310, 309, 324, 325), (303, 302, 317, 318), (330, 329, 344, 345), (323, 322, 337, 338), (331, 330, 345, 346), (324, 323, 338, 339), (317, 256, 332), (0, 331, 346), (325, 324, 339, 340), (318, 317, 332, 333), (326, 325, 340, 341), (319, 318, 333, 334), (327, 326, 341, 342), (320, 319, 334, 335), (328, 327, 342, 343), (321, 320, 335, 336), (329, 328, 343, 344), (322, 321, 336, 337), (334, 333, 348, 349), (342, 341, 356, 357), (335, 334, 349, 350), (343, 342, 357, 358), (336, 335, 350, 351), (344, 343, 358, 359), (337, 336, 351, 352), (345, 344, 359, 360), (338, 337, 352, 353), (346, 345, 360, 361), (339, 338, 353, 354), (332, 256, 347), (0, 346, 361), (340, 339, 354, 355), (333, 332, 347, 348), (341, 340, 355, 356), (353, 352, 367, 368), (361, 360, 375, 376), (354, 353, 368, 369), (347, 256, 362), (0, 361, 376), (355, 354, 369, 370), (348, 347, 362, 363), (356, 355, 370, 371), (349, 348, 363, 364), (357, 356, 371, 372), (350, 349, 364, 365), (358, 357, 372, 373), (351, 350, 365, 366), (359, 358, 373, 374), (352, 351, 366, 367), (360, 359, 374, 375), (372, 371, 386, 387), (365, 364, 379, 380), (373, 372, 387, 388), (366, 365, 380, 381), (374, 373, 388, 389), (367, 366, 381, 382), (375, 374, 389, 390), (368, 367, 382, 383), (376, 375, 390, 391), (369, 368, 383, 384), (362, 256, 377), (0, 376, 391), (370, 369, 384, 385), (363, 362, 377, 378), (371, 370, 385, 386), (364, 363, 378, 379), (391, 390, 405, 406), (384, 383, 398, 399), (377, 256, 392), (0, 391, 406), (385, 384, 399, 400), (378, 377, 392, 393), (386, 385, 400, 401), (379, 378, 393, 394), (387, 386, 401, 402), (380, 379, 394, 395), (388, 387, 402, 403), (381, 380, 395, 396), (389, 388, 403, 404), (382, 381, 396, 397), (390, 389, 404, 405), (383, 382, 397, 398), (395, 394, 409, 410), (403, 402, 417, 418), (396, 395, 410, 411), (404, 403, 418, 419), (397, 396, 411, 412), (405, 404, 419, 420), (398, 397, 412, 413), (406, 405, 420, 421), (399, 398, 413, 414), (392, 256, 407), (0, 406, 421), (400, 399, 414, 415), (393, 392, 407, 408), (401, 400, 415, 416), (394, 393, 408, 409), (402, 401, 416, 417), (414, 413, 428, 429), (407, 256, 422), (0, 421, 436), (415, 414, 429, 430), (408, 407, 422, 423), (416, 415, 430, 431), (409, 408, 423, 424), (417, 416, 431, 432), (410, 409, 424, 425), (418, 417, 432, 433), (411, 410, 425, 426), (419, 418, 433, 434), (412, 411, 426, 427), (420, 419, 434, 435), (413, 412, 427, 428), (421, 420, 435, 436), (433, 432, 447, 448), (426, 425, 440, 441), (434, 433, 448, 449), (427, 426, 441, 442), (435, 434, 449, 450), (428, 427, 442, 443), (436, 435, 450, 451), (429, 428, 443, 444), (422, 256, 437), (0, 436, 451), (430, 429, 444, 445), (423, 422, 437, 438), (431, 430, 445, 446), (424, 423, 438, 439), (432, 431, 446, 447), (425, 424, 439, 440), (0, 451, 466), (445, 444, 459, 460), (438, 437, 452, 453), (446, 445, 460, 461), (439, 438, 453, 454), (447, 446, 461, 462), (440, 439, 454, 455), (448, 447, 462, 463), (441, 440, 455, 456), (449, 448, 463, 464), (442, 441, 456, 457), (450, 449, 464, 465), (443, 442, 457, 458), (451, 450, 465, 466), (444, 443, 458, 459), (437, 256, 452), (464, 463, 478, 479), (457, 456, 471, 472), (465, 464, 479, 480), (458, 457, 472, 473), (466, 465, 480, 481), (459, 458, 473, 474), (452, 256, 467), (0, 466, 481), (460, 459, 474, 475), (453, 452, 467, 468), (461, 460, 475, 476), (454, 453, 468, 469), (462, 461, 476, 477), (455, 454, 469, 470), (463, 462, 477, 478), (456, 455, 470, 471)])
me_sphere.polygons.foreach_set('use_smooth', [True] * 512)
me_sphere.polygons.foreach_set('material_index', [0, 1, 0, 1, 0, 2, 0, 0, 2, 0, 0, 0, 0, 0, 0, 0, 0, 0, 0, 0, 1, 0, 1, 0, 2, 0, 0, 2, 0, 0, 0, 0, 2, 0, 0, 2, 0, 0, 0, 0, 0, 0, 0, 0, 1, 0, 1, 0, 0, 0, 1, 0, 1, 0, 2, 0, 0, 2, 0, 0, 0, 0, 0, 0, 0, 2, 0, 0, 0, 0, 0, 0, 0, 0, 1, 0, 1, 0, 2, 0, 0, 1, 0, 1, 0, 2, 0, 0, 2, 0, 0, 0, 0, 0, 0, 0, 0, 0, 0, 0, 0, 0, 0, 0, 1, 0, 1, 0, 2, 0, 0, 2, 1, 0, 1, 0, 2, 0, 0, 2, 0, 0, 0, 0, 0, 0, 0, 0, 0, 0, 0, 0, 0, 0, 0, 1, 0, 1, 0, 2, 0, 0, 2, 0, 0, 1, 0, 2, 0, 0, 2, 0, 0, 0, 0, 0, 0, 0, 0, 1, 0, 0, 0, 0, 0, 0, 1, 0, 1, 0, 2, 0, 0, 2, 0, 0, 1, 0, 2, 0, 0, 2, 0, 0, 0, 0, 0, 0, 0, 0, 1, 0, 0, 0, 0, 0, 1, 0, 1, 0, 2, 0, 0, 2, 0, 0, 0, 0, 2, 0, 0, 2, 0, 0, 0, 0, 0, 0, 0, 0, 1, 0, 1, 0, 0, 0, 0, 1, 0, 1, 0, 2, 0, 0, 2, 0, 0, 0, 0, 0, 0, 0, 2, 0, 0, 0, 0, 0, 0, 0, 0, 1, 0, 1, 0, 2, 0, 0, 1, 0, 1, 0, 2, 0, 0, 2, 0, 0, 0, 0, 0, 0, 0, 2, 0, 0, 0, 0, 0, 0, 0, 0, 1, 0, 1, 0, 2, 0, 0, 1, 0, 1, 0, 2, 0, 0, 2, 0, 0, 0, 0, 0, 0, 0, 0, 0, 0, 0, 0, 0, 0, 0, 1, 0, 1, 0, 2, 0, 0, 2, 1, 0, 1, 0, 2, 0, 0, 2, 0, 0, 0, 0, 0, 0, 0, 0, 0, 0, 0, 0, 0, 0, 1, 0, 1, 0, 2, 0, 0, 2, 0, 0, 1, 0, 2, 0, 0, 2, 0, 0, 0, 0, 0, 0, 0, 0, 1, 0, 0, 0, 0, 0, 0, 1, 0, 1, 0, 2, 0, 0, 2, 0, 0, 0, 0, 2, 0, 0, 2, 0, 0, 0, 0, 0, 0, 0, 0, 1, 0, 1, 0, 0, 0, 0, 1, 0, 1, 0, 2, 0, 0, 2, 0, 0, 0, 0, 2, 0, 0, 2, 0, 0, 0, 0, 0, 0, 0, 0, 1, 0, 1, 0, 0, 0, 0, 1, 0, 1, 0, 2, 0, 0, 2, 0, 0, 0, 0, 0, 0, 0, 2, 0, 0, 0, 0, 0, 0, 0, 0, 1, 0, 1, 0, 2, 0, 0, 1, 0, 1, 0, 2, 0, 0, 2, 0, 0, 0, 0, 0, 0, 2, 0, 0, 0, 0, 0, 0, 0, 0, 1, 0, 1, 0, 2, 0, 0, 1, 0, 1, 0, 2, 0, 0, 2, 0, 0, 0, 0, 0, 0, 0, 0])
me_sphere.materials.append(mat_eye_ball)
me_sphere.materials.append(mat_eye_iris_blue)
me_sphere.materials.append(mat_eye_pupil)
me_sphere.use_remesh_preserve_volume = False
me_sphere.use_remesh_preserve_attributes = False
me_sphere.use_mirror_vertex_groups = False
me_sphere.update()

# ---- objects
ob_head = bpy.data.objects.new('head', me_sphere_002)
ob_eye_l = bpy.data.objects.new('eye.l', me_sphere_001)
ob_eye_r = bpy.data.objects.new('eye.r', me_sphere)
ob_lamp = bpy.data.objects.new('Lamp', light_lamp)
ob_camera = bpy.data.objects.new('Camera', cam_camera)

# ---- transforms, parenting, visibility, modifiers, constraints
ob_head.location = (1.213, 0.5912, -0.5827)
ob_head.scale = (2.582, 1.145, 2.633)
ob_head.lineart.crease_threshold = 0.0
ob_eye_l.parent = ob_head
ob_eye_l.matrix_parent_inverse = Matrix(((0.3873, 0.0, 0.0, -0.4697), (0.0, 0.8732, 0.0, -0.5163), (0.0, 0.0, 0.3798, 0.2213), (0.0, 0.0, 0.0, 1.0)))
ob_eye_l.location = (2.34, 0.0, 0.0)
ob_eye_l.lineart.crease_threshold = 0.0
_m = ob_eye_l.modifiers.new('Subsurf', 'SUBSURF')
_m.uv_smooth = 'PRESERVE_CORNERS'
_m.quality = 2
_m.show_only_control_edges = False
ob_eye_r.parent = ob_head
ob_eye_r.matrix_parent_inverse = Matrix(((0.3873, 0.0, 0.0, -0.4697), (0.0, 0.8732, 0.0, -0.5163), (0.0, 0.0, 0.3798, 0.2213), (0.0, 0.0, 0.0, 1.0)))
ob_eye_r.location = (0.0, 0.0, 0.0)
ob_eye_r.lineart.crease_threshold = 0.0
_m = ob_eye_r.modifiers.new('Subsurf', 'SUBSURF')
_m.uv_smooth = 'PRESERVE_CORNERS'
_m.quality = 2
_m.show_only_control_edges = False
ob_lamp.location = (5.099, -3.085, 0.02935)
ob_lamp.rotation_euler = (0.6503, 0.05522, 1.866)
ob_lamp.lock_rotations_4d = False
ob_lamp.empty_display_type = 'ARROWS'
ob_lamp.color = (0.0, 0.0, 0.0, 0.0)
ob_lamp.lineart.crease_threshold = 0.0
ob_camera.location = (-0.2026, -7.888, 0.6849)
ob_camera.rotation_euler = (1.497, -1.546e-06, -0.06839)
ob_camera.lock_rotations_4d = False
ob_camera.empty_display_type = 'ARROWS'
ob_camera.color = (0.0, 0.0, 0.0, 0.0)
ob_camera.display_type = 'WIRE'
ob_camera.lineart.crease_threshold = 0.0

# ---- collection membership
col_collection_1.objects.link(ob_head)
col_collection_1.objects.link(ob_eye_l)
col_collection_1.objects.link(ob_eye_r)
col_collection_1.objects.link(ob_lamp)
col_collection_1.objects.link(ob_camera)

# ---- scene / render settings (as saved in the file)
scene.camera = ob_camera
scene.frame_start = 1; scene.frame_end = 250; scene.frame_set(1)
scene.render.engine = 'BLENDER_EEVEE_NEXT'
scene.render.resolution_percentage = 50
scene.render.dither_intensity = 0.0
scene.cycles.use_denoising = False
scene.cycles.samples = 128
scene.cycles.sampling_pattern = 'TABULATED_SOBOL'
scene.cycles.use_adaptive_sampling = False
scene.cycles.use_light_tree = False
scene.cycles.blur_glossy = 0.0
scene.cycles.sample_clamp_indirect = 0.0
scene.view_settings.view_transform = 'Standard'
bpy.context.view_layer.update()
